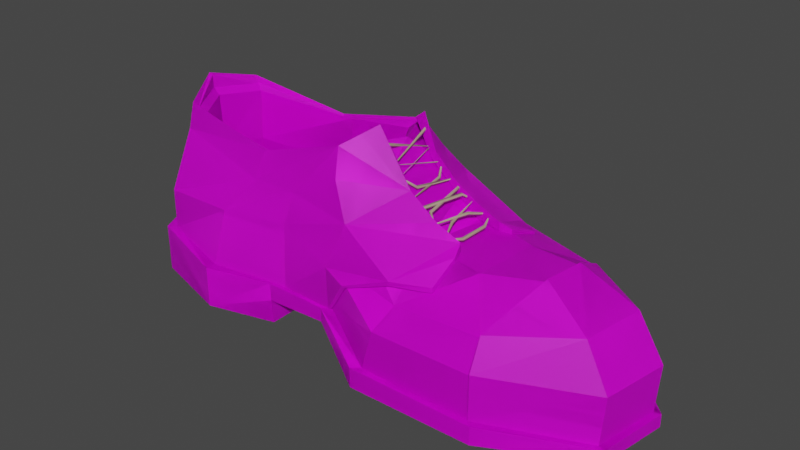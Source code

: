 # Source: shoe.blend  (saved by Blender 3.1.7; exported with 4.5.12 LTS)
import bpy
from mathutils import Matrix  # noqa: F401  (used for matrix-valued properties, if any)

bpy.ops.wm.read_factory_settings(use_empty=True)
scene = bpy.context.scene
scene.name = 'Scene'

# ---- collections
col_export = bpy.data.collections.new('export'); scene.collection.children.link(col_export)

# ---- images (referenced by path relative to the original .blend; pixels are not part of the script)
import os
ASSET_DIR = os.environ.get("B2B_ASSET_DIR", "")  # directory of the original .blend (textures are referenced by path, not embedded)
HERE = os.path.dirname(os.path.abspath(__file__))  # packed textures are extracted next to this script under _unpacked/

def load_image(name, relpath, width, height, colorspace="sRGB"):
    """Load a texture the original file referenced (path relative to the .blend, or extracted next to this script)."""
    p = next((c for c in (os.path.join(HERE, relpath), os.path.join(ASSET_DIR, relpath)) if relpath and os.path.exists(c)), "")
    if p:
        img = bpy.data.images.load(p, check_existing=True)
        img.name = name
    else:  # same state as the original file: an image datablock whose file is absent (Cycles renders it pink)
        img = bpy.data.images.new(name, width, height)
        img.source = "FILE"
        img.filepath = "//" + (relpath or name)
    img.colorspace_settings.name = colorspace
    return img
img_shoetexture_png = load_image('shoeTexture.png', 'shoeTexture.png', 1024, 1024, 'sRGB')
img_shoetexture1_png = load_image('shoeTexture1.png', 'shoeTexture1.png', 1024, 1024, 'sRGB')
img_shoetexture_png_001 = load_image('shoeTexture.png.001', 'shoeTexture.png', 1024, 1024, 'sRGB')
img_shoetexture1_png_001 = load_image('shoeTexture1.png.001', 'shoeTexture1.png', 1024, 1024, 'sRGB')

# ---- materials (node trees are filled in below, after node groups)
mat_shoemat = bpy.data.materials.new('shoeMat')
mat_shoemat.alpha_threshold = 0.0
mat_shoemat.use_transparent_shadow = False
mat_shoemat.line_color = (0.0, 0.0, 0.0, 1.0)
mat_shoemat1 = bpy.data.materials.new('shoeMat1')
mat_shoemat1.use_transparent_shadow = False
mat_shoemat2 = bpy.data.materials.new('shoeMat2')
mat_shoemat2.use_transparent_shadow = False
mat_shoemat_001 = bpy.data.materials.new('shoeMat.001')
mat_shoemat_001.alpha_threshold = 0.0
mat_shoemat_001.use_transparent_shadow = False
mat_shoemat_001.line_color = (0.0, 0.0, 0.0, 1.0)
mat_shoemat2_001 = bpy.data.materials.new('shoeMat2.001')
mat_shoemat2_001.use_transparent_shadow = False
mat_shoemat1_001 = bpy.data.materials.new('shoeMat1.001')
mat_shoemat1_001.use_transparent_shadow = False

# ---- material node trees
mat_shoemat.use_nodes = True; mat_shoemat.node_tree.nodes.clear()
_N = mat_shoemat.node_tree.nodes; _L = mat_shoemat.node_tree.links
n0 = _N.new('ShaderNodeOutputMaterial'); n0.name = 'Material Output'; n0.location = (300, 300)
n1 = _N.new('ShaderNodeBsdfPrincipled'); n1.name = 'Principled BSDF'; n1.location = (10, 300)
n1.distribution = 'GGX'
n1.subsurface_method = 'RANDOM_WALK_SKIN'
n1.inputs[2].default_value = 0.4
n1.inputs[3].default_value = 1.45
n1.inputs[27].default_value = (0.0, 0.0, 0.0, 1.0)
n1.inputs[28].default_value = 1.0
n2 = _N.new('ShaderNodeTexImage'); n2.name = 'Image Texture'; n2.location = (-280, 280)
n2.image = img_shoetexture_png
n2.interpolation = 'Closest'
_L.new(n1.outputs[0], n0.inputs[0])
_L.new(n2.outputs[0], n1.inputs[0])
n0.is_active_output = True
mat_shoemat1.use_nodes = True; mat_shoemat1.node_tree.nodes.clear()
_N = mat_shoemat1.node_tree.nodes; _L = mat_shoemat1.node_tree.links
n0 = _N.new('ShaderNodeBsdfPrincipled'); n0.name = 'Principled BSDF'; n0.location = (10, 300)
n0.distribution = 'GGX'
n0.subsurface_method = 'RANDOM_WALK_SKIN'
n0.inputs[3].default_value = 1.45
n0.inputs[27].default_value = (0.0, 0.0, 0.0, 1.0)
n0.inputs[28].default_value = 1.0
n1 = _N.new('ShaderNodeOutputMaterial'); n1.name = 'Material Output'; n1.location = (300, 300)
n2 = _N.new('ShaderNodeTexImage'); n2.name = 'Image Texture'; n2.location = (-280, 280)
n2.image = img_shoetexture1_png
n2.interpolation = 'Closest'
_L.new(n0.outputs[0], n1.inputs[0])
_L.new(n2.outputs[0], n0.inputs[0])
n1.is_active_output = True
mat_shoemat2.use_nodes = True; mat_shoemat2.node_tree.nodes.clear()
_N = mat_shoemat2.node_tree.nodes; _L = mat_shoemat2.node_tree.links
n0 = _N.new('ShaderNodeBsdfPrincipled'); n0.name = 'Principled BSDF'; n0.location = (10, 300)
n0.distribution = 'GGX'
n0.subsurface_method = 'RANDOM_WALK_SKIN'
n0.inputs[0].default_value = (0.4243, 0.3025, 0.2353, 1.0)
n0.inputs[3].default_value = 1.45
n0.inputs[27].default_value = (0.0, 0.0, 0.0, 1.0)
n0.inputs[28].default_value = 1.0
n1 = _N.new('ShaderNodeOutputMaterial'); n1.name = 'Material Output'; n1.location = (300, 300)
_L.new(n0.outputs[0], n1.inputs[0])
n1.is_active_output = True
mat_shoemat_001.use_nodes = True; mat_shoemat_001.node_tree.nodes.clear()
_N = mat_shoemat_001.node_tree.nodes; _L = mat_shoemat_001.node_tree.links
n0 = _N.new('ShaderNodeOutputMaterial'); n0.name = 'Material Output'; n0.location = (300, 300)
n1 = _N.new('ShaderNodeBsdfPrincipled'); n1.name = 'Principled BSDF'; n1.location = (10, 300)
n1.distribution = 'GGX'
n1.subsurface_method = 'RANDOM_WALK_SKIN'
n1.inputs[2].default_value = 0.4
n1.inputs[3].default_value = 1.45
n1.inputs[27].default_value = (0.0, 0.0, 0.0, 1.0)
n1.inputs[28].default_value = 1.0
n2 = _N.new('ShaderNodeTexImage'); n2.name = 'Image Texture'; n2.location = (-280, 280)
n2.image = img_shoetexture_png_001
n2.interpolation = 'Closest'
_L.new(n1.outputs[0], n0.inputs[0])
_L.new(n2.outputs[0], n1.inputs[0])
n0.is_active_output = True
mat_shoemat2_001.use_nodes = True; mat_shoemat2_001.node_tree.nodes.clear()
_N = mat_shoemat2_001.node_tree.nodes; _L = mat_shoemat2_001.node_tree.links
n0 = _N.new('ShaderNodeBsdfPrincipled'); n0.name = 'Principled BSDF'; n0.location = (10, 300)
n0.distribution = 'GGX'
n0.subsurface_method = 'RANDOM_WALK_SKIN'
n0.inputs[0].default_value = (0.4243, 0.3025, 0.2353, 1.0)
n0.inputs[3].default_value = 1.45
n0.inputs[27].default_value = (0.0, 0.0, 0.0, 1.0)
n0.inputs[28].default_value = 1.0
n1 = _N.new('ShaderNodeOutputMaterial'); n1.name = 'Material Output'; n1.location = (300, 300)
_L.new(n0.outputs[0], n1.inputs[0])
n1.is_active_output = True
mat_shoemat1_001.use_nodes = True; mat_shoemat1_001.node_tree.nodes.clear()
_N = mat_shoemat1_001.node_tree.nodes; _L = mat_shoemat1_001.node_tree.links
n0 = _N.new('ShaderNodeBsdfPrincipled'); n0.name = 'Principled BSDF'; n0.location = (10, 300)
n0.distribution = 'GGX'
n0.subsurface_method = 'RANDOM_WALK_SKIN'
n0.inputs[3].default_value = 1.45
n0.inputs[27].default_value = (0.0, 0.0, 0.0, 1.0)
n0.inputs[28].default_value = 1.0
n1 = _N.new('ShaderNodeOutputMaterial'); n1.name = 'Material Output'; n1.location = (300, 300)
n2 = _N.new('ShaderNodeTexImage'); n2.name = 'Image Texture'; n2.location = (-280, 280)
n2.image = img_shoetexture1_png_001
n2.interpolation = 'Closest'
_L.new(n0.outputs[0], n1.inputs[0])
_L.new(n2.outputs[0], n0.inputs[0])
n1.is_active_output = True

# ---- world
world_world = bpy.data.worlds.new('World'); scene.world = world_world
world_world.use_nodes = True; world_world.node_tree.nodes.clear()
_N = world_world.node_tree.nodes; _L = world_world.node_tree.links
n0 = _N.new('ShaderNodeOutputWorld'); n0.name = 'World Output'; n0.location = (300, 300)
n1 = _N.new('ShaderNodeBackground'); n1.name = 'Background'; n1.location = (10, 300)
n1.inputs[0].default_value = (0.05088, 0.05088, 0.05088, 1.0)
_L.new(n1.outputs[0], n0.inputs[0])
n0.is_active_output = True
world_world.color = (0.05088, 0.05088, 0.05088)
world_world.use_sun_shadow = False
world_world.sun_shadow_jitter_overblur = 0.0

# ---- meshes
me_circle = bpy.data.meshes.new('Circle')
me_circle.from_pydata([(0.01136, -0.05572, -0.001967), (-0.02436, -0.03698, 0.007792), (0.07136, -0.05484, -0.002914), (0.007724, 0.05787, -0.001958), (0.08953, 0.04006, -0.004466), (0.01752, -0.05572, 0.02056), (-0.02436, -0.03698, 0.03554), (0.07136, -0.05484, 0.02057), (0.007724, 0.05787, 0.02057), (0.08953, 0.04006, 0.02058), (0.02367, -0.04696, 0.03288), (-0.009691, -0.03092, 0.05467), (0.0706, -0.04609, 0.03481), (0.02112, 0.04655, 0.04277), (0.07884, 0.0332, 0.03923), (-0.06449, 0.03392, 0.01452), (0.0004426, 0.02984, 0.0151), (-0.1332, 0.02155, 0.01493), (-0.1411, 0.0009835, 0.01166), (-0.07286, -0.02996, 0.01472), (-0.1264, -0.03213, 0.0149), (0.02197, -0.02341, 0.05434), (0.008002, -0.01725, 0.06636), (0.05354, -0.02348, 0.05012), (0.08176, -0.01331, 0.05174), (0.08439, 0.009238, 0.05138), (0.009464, 0.02635, 0.06227), (0.02726, 0.02101, 0.05193), (0.05984, -0.02696, 0.01502), (-0.03161, 0.04662, 0.001508), (-0.01487, 0.0525, 0.02531), (-0.01468, 0.04277, 0.05741), (-0.00531, 0.02215, 0.07288), (-0.006366, -0.01514, 0.07804), (0.07177, 0.005593, 0.02241), (-0.06892, 0.02757, 0.04918), (-0.0232, 0.0223, 0.05361), (-0.1295, 0.02019, 0.05227), (-0.1378, 0.0004372, 0.05181), (-0.07246, -0.02515, 0.04961), (-0.1238, -0.02205, 0.05225), (-0.01738, -0.01322, 0.05435), (-0.01517, 0.005607, 0.05879), (-0.02673, -0.02699, 0.07417), (-0.02263, 0.03524, 0.07161), (0.05634, 0.01371, 0.04971), (-0.08034, 0.0347, 0.07279), (-0.07214, 0.03262, 0.07437), (-0.02893, 0.02732, 0.08215), (-0.02527, 0.0306, 0.08628), (-0.135, 0.02472, 0.08243), (-0.1311, 0.02312, 0.07896), (-0.1437, -0.0001091, 0.08462), (-0.1398, 3.967e-05, 0.08102), (-0.07552, -0.02749, 0.07438), (-0.07272, -0.02513, 0.07396), (-0.1259, -0.02318, 0.07866), (-0.1303, -0.02402, 0.08238), (-0.02992, -0.02336, 0.08802), (-0.03211, -0.02136, 0.08396), (-0.01494, 0.005617, 0.08421), (-0.01078, 0.004498, 0.0895), (0.003216, 0.04466, 0.05009)], [], [(33, 43, 11, 22), (4, 3, 8, 9), (1, 0, 5, 6), (0, 2, 7, 5), (27, 45, 14, 13), (9, 8, 13, 14), (6, 5, 10, 11), (5, 7, 12, 10), (45, 23, 24, 25), (32, 31, 44), (40, 38, 53, 56), (33, 58, 43), (41, 39, 55, 59), (11, 10, 21, 22), (10, 12, 23, 21), (39, 40, 56, 55), (37, 35, 47, 51), (62, 31, 32, 26), (3, 29, 30, 8), (26, 22, 21, 27), (15, 17, 18, 20, 19, 28, 34, 16), (38, 37, 51, 53), (61, 33, 32), (26, 32, 33, 22), (61, 58, 33), (36, 42, 60, 48), (49, 32, 44), (34, 28, 41, 42), (16, 34, 42, 36), (20, 18, 38, 40), (28, 19, 39, 41), (19, 20, 40, 39), (18, 17, 37, 38), (17, 15, 35, 37), (15, 16, 36, 35), (42, 41, 59, 60), (49, 61, 32), (14, 45, 25), (27, 21, 23, 45), (47, 48, 49, 46), (51, 47, 46, 50), (53, 51, 50, 52), (55, 56, 57, 54), (59, 55, 54, 58), (56, 53, 52, 57), (61, 49, 48, 60), (58, 61, 60, 59), (35, 36, 48, 47), (23, 12, 24), (8, 30, 62, 13), (13, 62, 26, 27)])
_uv = me_circle.uv_layers.new(name='UVMap')
_uv.uv.foreach_set('vector', [0.403, 0.7117, 0.446, 0.7907, 0.3542, 0.8058, 0.3293, 0.7138, -0.01152, 0.3162, 0.2921, 0.2606, 0.307, 0.3413, 0.007815, 0.4064, 0.3528, 0.9937, 0.2001, 0.9931, 0.202, 0.9081, 0.3769, 0.8931, 0.2001, 0.9931, -0.01152, 0.9302, 0.01532, 0.8465, 0.202, 0.9081, 0.2512, 0.5446, 0.1346, 0.5628, 0.0561, 0.4742, 0.2757, 0.4388, 0.007815, 0.4064, 0.307, 0.3413, 0.2757, 0.4388, 0.0561, 0.4742, 0.3769, 0.8931, 0.202, 0.9081, 0.2006, 0.8482, 0.3542, 0.8058, 0.202, 0.9081, 0.01532, 0.8465, 0.03633, 0.789, 0.2006, 0.8482, 0.1346, 0.5628, 0.1243, 0.7066, 0.02737, 0.6504, 0.02802, 0.5688, 0.4064, 0.5628, 0.4165, 0.4589, 0.4639, 0.5019, 0.4913, 0.2642, 0.4836, 0.2535, 0.4949, 0.2448, 0.5017, 0.256, 0.403, 0.7117, 0.4904, 0.7626, 0.446, 0.7907, 0.5285, 0.3069, 0.5063, 0.2855, 0.5152, 0.2778, 0.5316, 0.289, 0.3542, 0.8058, 0.2006, 0.8482, 0.2516, 0.7316, 0.3293, 0.7138, 0.2006, 0.8482, 0.03633, 0.789, 0.1243, 0.7066, 0.2516, 0.7316, 0.5063, 0.2855, 0.4913, 0.2642, 0.5017, 0.256, 0.5152, 0.2778, 0.4779, 0.4291, 0.477, 0.3968, 0.4902, 0.3988, 0.4919, 0.4292, 0.3465, 0.4513, 0.4165, 0.4589, 0.4064, 0.5628, 0.3369, 0.5376, 0.2921, 0.2606, 0.4416, 0.2482, 0.3923, 0.3448, 0.307, 0.3413, 0.3369, 0.5376, 0.3293, 0.7138, 0.2516, 0.7316, 0.2512, 0.5446, 0.5185, 0.4402, 0.523, 0.4695, 0.5319, 0.4733, 0.5465, 0.4672, 0.5462, 0.4445, 0.5465, 0.3881, 0.5322, 0.3823, 0.521, 0.4126, 0.4773, 0.4402, 0.4779, 0.4291, 0.4919, 0.4292, 0.4921, 0.4417, 0.4586, 0.6435, 0.403, 0.7117, 0.4064, 0.5628, 0.3369, 0.5376, 0.4064, 0.5628, 0.403, 0.7117, 0.3293, 0.7138, 0.4586, 0.6435, 0.4904, 0.7626, 0.403, 0.7117, 0.4804, 0.3716, 0.485, 0.3626, 0.4978, 0.3642, 0.4951, 0.3769, 0.5022, 0.543, 0.4064, 0.5628, 0.4639, 0.5019, 0.5469, 0.3566, 0.5282, 0.3552, 0.5285, 0.3069, 0.5392, 0.3073, 0.4579, 0.3617, 0.4571, 0.3224, 0.485, 0.3626, 0.4804, 0.3716, 0.4766, 0.2765, 0.4669, 0.2626, 0.4836, 0.2535, 0.4913, 0.2642, 0.5282, 0.3552, 0.4932, 0.2953, 0.5063, 0.2855, 0.5285, 0.3069, 0.4932, 0.2953, 0.4766, 0.2765, 0.4913, 0.2642, 0.5063, 0.2855, 0.4571, 0.4407, 0.4587, 0.4296, 0.4779, 0.4291, 0.4773, 0.4402, 0.4587, 0.4296, 0.4591, 0.3944, 0.477, 0.3968, 0.4779, 0.4291, 0.4591, 0.3944, 0.4579, 0.3617, 0.4804, 0.3716, 0.477, 0.3968, 0.5392, 0.3073, 0.5285, 0.3069, 0.5316, 0.289, 0.5438, 0.2963, 0.5022, 0.543, 0.4586, 0.6435, 0.4064, 0.5628, 0.0561, 0.4742, 0.1346, 0.5628, 0.02802, 0.5688, 0.2512, 0.5446, 0.2516, 0.7316, 0.1243, 0.7066, 0.1346, 0.5628, 0.8274, 0.6838, 0.7557, 0.8132, 0.7643, 0.8329, 0.8439, 0.6602, 0.8531, 0.4849, 0.8274, 0.6838, 0.8439, 0.6602, 0.8668, 0.4728, 0.8, 0.4215, 0.8531, 0.4849, 0.8668, 0.4728, 0.8089, 0.4061, 0.5417, 0.6754, 0.5621, 0.5321, 0.5457, 0.5218, 0.5306, 0.6701, 0.5766, 0.7981, 0.5417, 0.6754, 0.5306, 0.6701, 0.5683, 0.8127, 0.5621, 0.5321, 0.604, 0.4456, 0.59, 0.4347, 0.5457, 0.5218, 0.6689, 0.8644, 0.7643, 0.8329, 0.7557, 0.8132, 0.6741, 0.8421, 0.5683, 0.8127, 0.6689, 0.8644, 0.6741, 0.8421, 0.5766, 0.7981, 0.477, 0.3968, 0.4804, 0.3716, 0.4951, 0.3769, 0.4902, 0.3988, 0.1243, 0.7066, 0.03633, 0.789, 0.02737, 0.6504, 0.307, 0.3413, 0.3923, 0.3448, 0.3465, 0.4513, 0.2757, 0.4388, 0.2757, 0.4388, 0.3465, 0.4513, 0.3369, 0.5376, 0.2512, 0.5446])
me_circle.materials.append(mat_shoemat)
me_circle.use_remesh_fix_poles = True
me_circle.use_remesh_preserve_attributes = False
me_circle.update()
me_circle_003 = bpy.data.meshes.new('Circle.003')
me_circle_003.from_pydata([(-0.03161, 0.04662, 0.001508), (-0.007261, -0.04564, 0.02976), (0.006357, 0.05089, 0.04001), (0.01823, -0.04397, 0.03961), (0.0385, -0.03805, 0.0407), (0.03078, 0.0438, 0.04044), (0.04542, 0.03271, 0.04322), (0.03789, -0.01646, 0.05275), (0.02002, -0.0161, 0.05411), (0.0404, -0.02412, 0.05079), (0.02288, 0.014, 0.05373), (0.03766, 0.01367, 0.05132), (-0.01487, 0.0525, 0.02531), (0.008222, 0.01557, 0.06461), (0.00443, -0.01368, 0.07081), (0.04404, 0.01485, 0.05088), (-0.08034, 0.0347, 0.07279), (-0.02451, 0.02914, 0.08503), (-0.1348, 0.02472, 0.08144), (-0.1437, -0.0001091, 0.09182), (-0.07552, -0.02749, 0.07438), (-0.1297, -0.02402, 0.08167), (-0.03075, -0.02307, 0.08748), (-0.01702, 0.01815, 0.09393), (-0.01978, -0.007322, 0.09538), (-0.005121, 0.01604, 0.0757), (-0.008468, -0.008729, 0.08263), (-0.02552, -0.03714, 0.006367), (-0.1009, 0.04623, 0.00994), (-0.03222, 0.04783, 0.0005542), (-0.1414, 0.03108, 0.01384), (-0.1543, -0.002417, 0.01599), (-0.0999, -0.04679, 0.006861), (-0.1414, -0.03567, 0.01389), (-0.05496, -0.03895, 0.009181), (-0.1412, 0.03113, 0.0362), (-0.09705, 0.04026, 0.03901), (-0.1569, -0.002433, 0.03663), (-0.09541, -0.04028, 0.04055), (-0.1411, -0.03568, 0.03663), (-0.009079, -0.04621, 0.03054), (-0.02602, -0.03922, 0.03134), (-0.0154, 0.05339, 0.02683), (0.006615, 0.0516, 0.04207), (-0.05796, -0.03441, 0.04253), (-0.0262, -0.03808, 0.007814), (-0.09416, 0.03603, 0.05766), (-0.02985, 0.04669, 0.05142), (-0.141, 0.02573, 0.07017), (-0.1493, -0.0001242, 0.07699), (-0.08134, -0.03065, 0.0588), (-0.136, -0.02506, 0.0706), (0.01825, -0.04444, 0.04207), (-0.01608, -0.03555, 0.05628), (0.03834, -0.03794, 0.04334), (0.03105, 0.04407, 0.0429), (0.04547, 0.03285, 0.04587), (-0.004209, 0.04228, 0.06216), (-0.05378, -0.03067, 0.0597), (0.03833, -0.01759, 0.05782), (0.02363, -0.01668, 0.06296), (0.04023, -0.02434, 0.05351), (0.02311, 0.01397, 0.06218), (0.03803, 0.01289, 0.05648), (0.01056, 0.01573, 0.06802), (0.006136, -0.014, 0.07275), (-0.02692, -0.0294, 0.07412), (-0.01383, 0.03656, 0.07396), (0.04408, 0.01499, 0.05353), (-0.02322, 0.03147, 0.08795), (-0.08088, 0.03548, 0.07419), (-0.1371, 0.02524, 0.08628), (-0.1462, -0.0001436, 0.09247), (-0.132, -0.02466, 0.08603), (-0.07554, -0.02837, 0.07532), (-0.02937, -0.02423, 0.08907), (-0.01154, 0.01832, 0.09817), (-0.002789, 0.01613, 0.07998), (-0.01805, -0.007242, 0.09745), (-0.006819, -0.008955, 0.08459), (-0.03347, 0.05105, 0.02745), (-0.06297, 0.04826, 0.009939), (-0.1434, -0.0001021, 0.07854), (0.07136, -0.05484, -0.002914), (0.07136, -0.05484, 0.02057), (0.0706, -0.04609, 0.03481), (0.07884, 0.0332, 0.03923), (0.08176, -0.01331, 0.05174), (0.08439, 0.009238, 0.05138), (0.07642, 0.04186, -0.008071), (0.07624, 0.04311, 0.02071), (0.1257, -0.03484, -0.001967), (0.07252, -0.05525, -0.002962), (0.1314, 0.002306, -0.002718), (0.09079, 0.04042, -0.004542), (0.1275, -0.03483, 0.02349), (0.07246, -0.05523, 0.02109), (0.1332, 0.00228, 0.02264), (0.09073, 0.0404, 0.02114), (0.1112, -0.02647, 0.04113), (0.07117, -0.0463, 0.03623), (0.116, 0.009231, 0.04036), (0.07988, 0.0334, 0.04035), (0.08497, 0.009291, 0.05291), (0.08227, -0.01335, 0.0533), (0.0772, 0.04467, 0.02118), (0.07738, 0.04344, -0.008155)], [], [(65, 66, 53, 60), (57, 42, 80, 47), (28, 30, 35, 36), (30, 31, 37, 35), (32, 34, 44, 38), (33, 32, 38, 39), (34, 45, 41, 44), (31, 33, 39, 37), (36, 46, 47, 80), (36, 35, 48, 46), (36, 80, 29, 81, 28), (35, 37, 49, 48), (38, 44, 58, 50), (39, 38, 50, 51), (44, 41, 53, 58), (41, 40, 52, 53), (37, 39, 51, 49), (47, 69, 67), (65, 75, 66), (58, 53, 66), (53, 52, 59, 60), (52, 54, 61, 59), (43, 42, 57, 55), (75, 58, 66), (62, 63, 55, 57), (47, 46, 70, 69), (46, 48, 71, 70), (48, 49, 72, 71), (51, 50, 74, 73), (50, 58, 75, 74), (49, 51, 73, 72), (78, 75, 65, 79), (69, 64, 67), (57, 47, 67), (69, 76, 77, 64), (29, 80, 42), (63, 68, 56, 55), (41, 45, 40), (57, 67, 64, 62), (6, 5, 55, 56), (24, 22, 75, 78), (7, 8, 60, 59), (17, 23, 76, 69), (14, 26, 79, 65), (9, 7, 59, 61), (23, 25, 77, 76), (10, 11, 63, 62), (26, 24, 78, 79), (13, 10, 62, 64), (5, 2, 43, 55), (11, 15, 68, 63), (25, 13, 64, 77), (15, 6, 56, 68), (4, 9, 61, 54), (16, 17, 69, 70), (12, 0, 29, 42), (18, 16, 70, 71), (27, 1, 40, 45), (2, 12, 42, 43), (19, 18, 71, 72), (20, 21, 73, 74), (22, 20, 74, 75), (3, 4, 54, 52), (8, 14, 65, 60), (1, 3, 52, 40), (21, 19, 72, 73), (24, 26, 22), (17, 25, 23), (18, 19, 82), (19, 21, 82), (92, 91, 95, 96), (95, 97, 101, 99), (91, 93, 97, 95), (93, 94, 98, 97), (97, 98, 102, 101), (96, 95, 99, 100), (100, 99, 104), (99, 101, 103, 104), (101, 102, 103), (102, 98, 105), (98, 94, 106, 105), (86, 88, 103, 102), (88, 87, 104, 103), (90, 86, 102, 105), (84, 83, 92, 96), (87, 85, 100, 104), (89, 90, 105, 106), (85, 84, 96, 100)])
_uv = me_circle_003.uv_layers.new(name='UVMap')
_uv.uv.foreach_set('vector', [0.8486, 0.319, 0.6871, 0.3016, 0.7269, 0.2197, 0.9208, 0.2607, 0.7212, 0.7262, 0.675, 0.8726, 0.6043, 0.8709, 0.6174, 0.771, 0.339, 0.9607, 0.1673, 0.9619, 0.1607, 0.8746, 0.3386, 0.8383, 0.1673, 0.9619, 0.02545, 0.9633, 0.01599, 0.8813, 0.1607, 0.8746, 0.3696, 0.02598, 0.5505, 0.04012, 0.5444, 0.1782, 0.3867, 0.1656, 0.2006, 0.05779, 0.3696, 0.02598, 0.3867, 0.1656, 0.2077, 0.1444, 0.5505, 0.04012, 0.6617, 0.02385, 0.6737, 0.1179, 0.5444, 0.1782, 0.06106, 0.08245, 0.2006, 0.05779, 0.2077, 0.1444, 0.06797, 0.1661, 0.3386, 0.8383, 0.3385, 0.7561, 0.6174, 0.771, 0.6043, 0.8709, 0.3386, 0.8383, 0.1607, 0.8746, 0.1349, 0.7456, 0.3385, 0.7561, 0.3386, 0.8383, 0.6043, 0.8709, 0.6118, 0.9776, 0.4896, 0.9467, 0.339, 0.9607, 0.1607, 0.8746, 0.01599, 0.8813, 0.02932, 0.7205, 0.1349, 0.7456, 0.3867, 0.1656, 0.5444, 0.1782, 0.5669, 0.2525, 0.4449, 0.2538, 0.2077, 0.1444, 0.3867, 0.1656, 0.4449, 0.2538, 0.2082, 0.2859, 0.5444, 0.1782, 0.6737, 0.1179, 0.7269, 0.2197, 0.5669, 0.2525, 0.6737, 0.1179, 0.7439, 0.1031, 0.8552, 0.1293, 0.7269, 0.2197, 0.06797, 0.1661, 0.2077, 0.1444, 0.2082, 0.2859, 0.09868, 0.3262, 0.6174, 0.771, 0.6443, 0.6083, 0.6841, 0.6703, 0.8486, 0.319, 0.6806, 0.3648, 0.6871, 0.3016, 0.5669, 0.2525, 0.7269, 0.2197, 0.6871, 0.3016, 0.7269, 0.2197, 0.8552, 0.1293, 0.9743, 0.2189, 0.9208, 0.2607, 0.8552, 0.1293, 0.9384, 0.1223, 0.9703, 0.1857, 0.9743, 0.2189, 0.7592, 0.8179, 0.675, 0.8726, 0.7212, 0.7262, 0.8537, 0.8121, 0.6806, 0.3648, 0.5669, 0.2525, 0.6871, 0.3016, 0.8768, 0.674, 0.9312, 0.7065, 0.8537, 0.8121, 0.7212, 0.7262, 0.6174, 0.771, 0.3385, 0.7561, 0.3893, 0.674, 0.6443, 0.6083, 0.3385, 0.7561, 0.1349, 0.7456, 0.1364, 0.6818, 0.3893, 0.674, 0.1349, 0.7456, 0.02932, 0.7205, 0.03325, 0.6583, 0.1364, 0.6818, 0.2082, 0.2859, 0.4449, 0.2538, 0.47, 0.3317, 0.2206, 0.3488, 0.4449, 0.2538, 0.5669, 0.2525, 0.6806, 0.3648, 0.47, 0.3317, 0.09868, 0.3262, 0.2082, 0.2859, 0.2206, 0.3488, 0.1131, 0.3881, 0.7428, 0.4278, 0.6806, 0.3648, 0.8486, 0.319, 0.7929, 0.3788, 0.6443, 0.6083, 0.8266, 0.6455, 0.6841, 0.6703, 0.7212, 0.7262, 0.6174, 0.771, 0.6841, 0.6703, 0.6443, 0.6083, 0.6979, 0.5487, 0.7633, 0.6022, 0.8266, 0.6455, 0.6118, 0.9776, 0.6043, 0.8709, 0.675, 0.8726, 0.9312, 0.7065, 0.9457, 0.7297, 0.9215, 0.7975, 0.8537, 0.8121, 0.6737, 0.1179, 0.6617, 0.02385, 0.7439, 0.1031, 0.7212, 0.7262, 0.6841, 0.6703, 0.8266, 0.6455, 0.8768, 0.674, 0.9222, 0.8078, 0.8537, 0.8215, 0.8537, 0.8121, 0.9215, 0.7975, 0.7319, 0.4287, 0.6729, 0.3704, 0.6806, 0.3648, 0.7428, 0.4278, 0.9911, 0.2319, 0.9482, 0.2927, 0.9208, 0.2607, 0.9743, 0.2189, 0.632, 0.5976, 0.6729, 0.5513, 0.6979, 0.5487, 0.6443, 0.6083, 0.8552, 0.3283, 0.8009, 0.3855, 0.7929, 0.3788, 0.8486, 0.319, 0.9774, 0.1774, 0.9952, 0.2077, 0.9743, 0.2189, 0.9703, 0.1857, 0.717, 0.5327, 0.7804, 0.5927, 0.7633, 0.6022, 0.6979, 0.5487, 0.9031, 0.6533, 0.9462, 0.6927, 0.9312, 0.7065, 0.8768, 0.674, 0.8009, 0.3855, 0.7516, 0.4343, 0.7428, 0.4278, 0.7929, 0.3788, 0.8348, 0.631, 0.9031, 0.6533, 0.8768, 0.674, 0.8266, 0.6455, 0.8537, 0.8215, 0.7589, 0.8261, 0.7592, 0.8179, 0.8537, 0.8121, 0.9561, 0.7056, 0.9549, 0.7331, 0.9457, 0.7297, 0.9312, 0.7065, 0.7804, 0.5927, 0.8348, 0.631, 0.8266, 0.6455, 0.7633, 0.6022, 0.9549, 0.7331, 0.9294, 0.8041, 0.9215, 0.7975, 0.9457, 0.7297, 0.9432, 0.1121, 0.9774, 0.1774, 0.9703, 0.1857, 0.9384, 0.1223, 0.3904, 0.6666, 0.632, 0.5976, 0.6443, 0.6083, 0.3893, 0.674, 0.6776, 0.8791, 0.6182, 0.9775, 0.6118, 0.9776, 0.675, 0.8726, 0.147, 0.6645, 0.3904, 0.6666, 0.3893, 0.674, 0.1364, 0.6818, 0.6632, 0.01685, 0.7504, 0.09845, 0.7439, 0.1031, 0.6617, 0.02385, 0.7589, 0.8261, 0.6776, 0.8791, 0.675, 0.8726, 0.7592, 0.8179, 0.03922, 0.65, 0.147, 0.6645, 0.1364, 0.6818, 0.03325, 0.6583, 0.4696, 0.3374, 0.233, 0.3634, 0.2206, 0.3488, 0.47, 0.3317, 0.6729, 0.3704, 0.4696, 0.3374, 0.47, 0.3317, 0.6806, 0.3648, 0.854, 0.1197, 0.9373, 0.1115, 0.9384, 0.1223, 0.8552, 0.1293, 0.9482, 0.2927, 0.8552, 0.3283, 0.8486, 0.319, 0.9208, 0.2607, 0.7504, 0.09845, 0.854, 0.1197, 0.8552, 0.1293, 0.7439, 0.1031, 0.233, 0.3634, 0.1213, 0.3946, 0.1131, 0.3881, 0.2206, 0.3488, 0.7516, 0.4343, 0.8009, 0.3855, 0.8107, 0.4944, 0.767, 0.493, 0.7804, 0.5927, 0.717, 0.5327, 0.147, 0.6645, 0.03922, 0.65, 0.0643, 0.6057, 0.1213, 0.3946, 0.233, 0.3634, 0.1522, 0.4367, 0.1482, 0.5384, 0.2844, 0.3867, 0.3272, 0.4668, 0.2185, 0.5799, 0.3272, 0.4668, 0.4162, 0.4468, 0.4393, 0.5081, 0.3524, 0.5254, 0.2844, 0.3867, 0.4258, 0.3657, 0.4162, 0.4468, 0.3272, 0.4668, 0.4258, 0.3657, 0.6042, 0.4306, 0.5567, 0.4973, 0.4162, 0.4468, 0.4162, 0.4468, 0.5567, 0.4973, 0.5379, 0.5615, 0.4393, 0.5081, 0.2185, 0.5799, 0.3272, 0.4668, 0.3524, 0.5254, 0.2706, 0.6027, 0.2706, 0.6027, 0.3524, 0.5254, 0.3853, 0.6306, 0.3524, 0.5254, 0.4393, 0.5081, 0.4667, 0.6052, 0.3853, 0.6306, 0.4393, 0.5081, 0.5379, 0.5615, 0.4667, 0.6052, 0.5379, 0.5615, 0.5567, 0.4973, 0.5904, 0.5221, 0.5567, 0.4973, 0.6042, 0.4306, 0.6522, 0.4539, 0.5904, 0.5221, 0.5422, 0.5635, 0.4715, 0.6081, 0.4667, 0.6052, 0.5379, 0.5615, 0.4682, 0.6112, 0.3872, 0.6364, 0.3853, 0.6306, 0.4667, 0.6052, 0.5945, 0.526, 0.5422, 0.5635, 0.5379, 0.5615, 0.5904, 0.5221, 0.2156, 0.583, 0.1462, 0.5421, 0.1482, 0.5384, 0.2185, 0.5799, 0.3813, 0.6348, 0.2667, 0.6056, 0.2706, 0.6027, 0.3853, 0.6306, 0.6565, 0.4579, 0.5945, 0.526, 0.5904, 0.5221, 0.6522, 0.4539, 0.2667, 0.6056, 0.2156, 0.583, 0.2185, 0.5799, 0.2706, 0.6027])
me_circle_003.materials.append(mat_shoemat1)
me_circle_003.use_remesh_fix_poles = True
me_circle_003.use_remesh_preserve_attributes = False
me_circle_003.update()
me_circle_005 = bpy.data.meshes.new('Circle.005')
me_circle_005.from_pydata([(-0.02916, -0.0403, 1.415e-11), (0.006677, -0.0591, -0.01286), (0.07544, -0.0581, -0.01286), (0.1293, -0.036, -0.008749), (0.09693, 0.0423, -0.01286), (0.008106, 0.06164, -0.01286), (0.1351, 0.002733, -0.009497), (-0.1008, 0.04555, 0.00994), (-0.06234, 0.0451, 0.009942), (-0.1391, 0.03061, 0.01345), (-0.1517, -0.002417, 0.01616), (-0.0998, -0.04593, 0.00994), (-0.1393, -0.03512, 0.01345), (0.01136, -0.05572, -0.001967), (-0.02436, -0.03698, 0.007792), (0.07136, -0.05484, -0.002914), (0.1243, -0.03461, -0.001874), (0.1298, 0.002211, -0.002621), (0.007724, 0.05787, -0.001958), (0.08953, 0.04006, -0.004466), (-0.06765, -0.0371, 0.009944), (0.006687, -0.05909, -0.00196), (-0.02915, -0.0403, 0.007799), (0.07545, -0.05809, -0.002917), (0.1293, -0.036, -0.001872), (0.1351, 0.002738, -0.002621), (0.008116, 0.06164, -0.00196), (0.09694, 0.04231, -0.004475), (-0.03235, 0.04972, -0.006429), (-0.03234, 0.04972, 0.001369), (-0.03161, 0.04662, 0.001508), (-0.06265, -0.04186, 3.189e-06), (-0.1066, 0.05036, 0.009941), (-0.06452, 0.05004, 0.009938), (-0.1476, 0.03274, 0.01346), (-0.1611, -0.002417, 0.01617), (-0.09995, -0.05169, 0.009945), (-0.1474, -0.0377, 0.01346), (-0.06307, -0.04192, 0.009946), (-0.06447, 0.05004, -4.212e-06), (-0.1065, 0.05037, -0.01286), (-0.06424, 0.05004, -0.01286), (-0.1476, 0.03274, -0.01286), (-0.1611, -0.002422, -0.01286), (-0.0999, -0.0517, -0.01286), (-0.1474, -0.03772, -0.01286), (-0.06185, -0.04168, -0.01286)], [], [(5, 4, 6, 3, 2, 1), (0, 31, 39, 28), (0, 1, 21, 22), (6, 4, 27, 25), (1, 2, 23, 21), (2, 3, 24, 23), (3, 6, 25, 24), (4, 5, 26, 27), (40, 41, 46, 44, 45, 43, 42), (31, 46, 41, 39), (7, 32, 34, 9), (9, 34, 35, 10), (12, 37, 36, 11), (11, 36, 38, 20), (13, 14, 22, 21), (15, 13, 21, 23), (16, 15, 23, 24), (17, 16, 24, 25), (18, 19, 27, 26), (30, 18, 26, 29), (20, 38, 22, 14), (10, 35, 37, 12), (19, 17, 25, 27), (29, 33, 8, 30), (28, 5, 1, 0), (5, 28, 29, 26), (35, 43, 45, 37), (36, 44, 46, 31, 38), (8, 33, 32, 7), (32, 40, 42, 34), (34, 42, 43, 35), (0, 22, 38, 31), (37, 45, 44, 36), (39, 41, 40, 32, 33), (29, 28, 39, 33)])
_uv = me_circle_005.uv_layers.new(name='UVMap')
_uv.uv.foreach_set('vector', [0.8153, 0.5527, 0.7741, 0.7273, 0.6947, 0.8016, 0.6184, 0.7889, 0.5767, 0.6815, 0.5771, 0.5458, 0.6156, 0.4713, 0.6149, 0.4051, 0.7962, 0.4067, 0.7938, 0.4713, 0.5971, 0.1102, 0.7349, 0.06794, 0.7345, 0.1049, 0.5969, 0.1366, 0.6167, 0.9409, 0.4301, 0.9525, 0.43, 0.9241, 0.6167, 0.9175, 0.7349, 0.06794, 0.9683, 0.07043, 0.968, 0.1042, 0.7345, 0.1049, 0.9472, 0.9525, 0.7496, 0.9384, 0.7496, 0.915, 0.9472, 0.9188, 0.7496, 0.9384, 0.6167, 0.9409, 0.6167, 0.9175, 0.7496, 0.915, 0.01872, 0.1998, 0.3261, 0.173, 0.3293, 0.2099, 0.02116, 0.2282, 0.8, 0.2979, 0.7965, 0.3813, 0.6154, 0.3797, 0.5983, 0.304, 0.6291, 0.2112, 0.6997, 0.1867, 0.7681, 0.2158, 0.6149, 0.4051, 0.6154, 0.3797, 0.7965, 0.3813, 0.7962, 0.4067, 0.5956, 0.3006, 0.5836, 0.2874, 0.6223, 0.1877, 0.6282, 0.2077, 0.6282, 0.2077, 0.6223, 0.1877, 0.7051, 0.1522, 0.706, 0.1745, 0.7855, 0.2011, 0.7908, 0.1814, 0.8293, 0.2934, 0.8156, 0.2944, 0.8156, 0.2944, 0.8293, 0.2934, 0.81, 0.3824, 0.798, 0.372, 0.8584, 0.3605, 0.912, 0.4907, 0.8991, 0.5057, 0.8453, 0.3751, 0.8829, 0.1583, 0.8584, 0.3605, 0.8453, 0.3751, 0.8734, 0.1433, 0.7471, 0.8974, 0.8385, 0.7283, 0.8477, 0.7434, 0.7496, 0.915, 0.6208, 0.8998, 0.7471, 0.8974, 0.7496, 0.915, 0.6167, 0.9175, 0.9578, 0.5944, 0.9056, 0.315, 0.914, 0.29, 0.9706, 0.5935, 0.9157, 0.7272, 0.9578, 0.5944, 0.9706, 0.5935, 0.9261, 0.73, 0.8962, 0.637, 0.8815, 0.6198, 0.8991, 0.5057, 0.912, 0.4907, 0.706, 0.1745, 0.7051, 0.1522, 0.7908, 0.1814, 0.7855, 0.2011, 0.511, 0.7477, 0.6208, 0.8998, 0.6167, 0.9175, 0.5001, 0.7716, 0.9261, 0.73, 0.9222, 0.8429, 0.9056, 0.835, 0.9157, 0.7272, 0.7938, 0.4713, 0.8153, 0.5527, 0.5771, 0.5458, 0.6156, 0.4713, 0.3261, 0.173, 0.4706, 0.1823, 0.4728, 0.2087, 0.3293, 0.2099, 0.304, 0.09493, 0.304, 0.02844, 0.3907, 0.02844, 0.3906, 0.08874, 0.5041, 0.08069, 0.5042, 0.02846, 0.5943, 0.02848, 0.5925, 0.05794, 0.5915, 0.08072, 0.6, 0.3924, 0.588, 0.3876, 0.5836, 0.2874, 0.5956, 0.3006, 0.1154, 0.08073, 0.1153, 0.02849, 0.2176, 0.02846, 0.2177, 0.08876, 0.2177, 0.08876, 0.2176, 0.02846, 0.304, 0.02844, 0.304, 0.09493, 0.5971, 0.1102, 0.5969, 0.1366, 0.4815, 0.1427, 0.4833, 0.1089, 0.3906, 0.08874, 0.3907, 0.02844, 0.5042, 0.02846, 0.5041, 0.08069, 0.01892, 0.05797, 0.01839, 0.02851, 0.1153, 0.02849, 0.1154, 0.08073, 0.01905, 0.08074, 0.4728, 0.2087, 0.4706, 0.1823, 0.5811, 0.1946, 0.5842, 0.2282])
me_circle_005.materials.append(mat_shoemat)
me_circle_005.use_remesh_fix_poles = True
me_circle_005.use_remesh_preserve_attributes = False
me_circle_005.update()
me_nurbspath = bpy.data.meshes.new('NurbsPath')
me_nurbspath.from_pydata([(0.07494, -0.04504, 0.03595), (0.07493, -0.04404, 0.03495), (0.07494, -0.04504, 0.03395), (0.07494, -0.04604, 0.03495), (-0.1843, -0.04143, 0.02634), (-0.1829, -0.04125, 0.02648), (-0.1827, -0.04238, 0.02566), (-0.1841, -0.04256, 0.02552), (0.1069, -0.03484, 0.02251), (0.1083, -0.03473, 0.02273), (0.1085, -0.03571, 0.02173), (0.1071, -0.03581, 0.02151), (0.04995, -0.0301, 0.01747), (0.05006, -0.02893, 0.01668), (0.05008, -0.02973, 0.01551), (0.04997, -0.0309, 0.01631), (-0.1858, -0.02683, 0.01373), (-0.1844, -0.0268, 0.01353), (-0.1846, -0.02744, 0.01228), (-0.186, -0.02747, 0.01248), (-0.155, -0.02106, 0.01111), (-0.1548, -0.02238, 0.01159), (-0.1549, -0.02286, 0.01026), (-0.155, -0.02154, 0.009781), (0.09861, -0.01658, 0.00954), (0.09874, -0.01791, 0.01002), (0.09872, -0.01839, 0.008687), (0.0986, -0.01706, 0.00821), (0.1362, -0.01163, 0.007083), (0.1376, -0.01163, 0.006873), (0.1374, -0.01229, 0.005635), (0.136, -0.01229, 0.005845), (-0.07034, -0.00958, 0.0054), (-0.07029, -0.008424, 0.004588), (-0.0703, -0.009236, 0.003431), (-0.07035, -0.01039, 0.004243), (-0.1766, -0.004105, 0.002189), (-0.1752, -0.004197, 0.002021), (-0.1754, -0.004835, 0.0007738), (-0.1768, -0.004744, 0.0009417), (-0.08205, 0.0005181, 0.0001812), (-0.08202, -0.0008171, 0.0006462), (-0.08202, -0.001282, -0.0006894), (-0.08205, 5.299e-05, -0.001154), (0.07715, 0.000577, 0.0005509), (0.07711, -0.0007582, 0.001016), (0.07712, -0.001223, -0.0003198), (0.07715, 0.000112, -0.0007846), (0.1624, -0.003513, 0.002656), (0.161, -0.003592, 0.002501), (0.1612, -0.004211, 0.001241), (0.1626, -0.004132, 0.001396), (0.0466, -0.009424, 0.005433), (0.04655, -0.008242, 0.004659), (0.04656, -0.009016, 0.003476), (0.04661, -0.0102, 0.004249), (-0.1663, -0.01321, 0.007047), (-0.1677, -0.01317, 0.006888), (-0.1676, -0.01385, 0.005652), (-0.1662, -0.01389, 0.005812), (-0.1359, -0.01748, 0.009417), (-0.136, -0.01877, 0.009979), (-0.136, -0.01934, 0.008683), (-0.1359, -0.01805, 0.008121), (0.1122, -0.01993, 0.01139), (0.1119, -0.02122, 0.01194), (0.112, -0.02178, 0.01065), (0.1122, -0.0205, 0.01009), (0.1335, -0.0259, 0.01487), (0.1321, -0.0258, 0.01465), (0.1322, -0.02652, 0.01343), (0.1336, -0.02661, 0.01366), (-0.1112, -0.03039, 0.01627), (-0.1113, -0.02925, 0.01544), (-0.1113, -0.03008, 0.0143), (-0.1112, -0.03122, 0.01513), (-0.1857, -0.03462, 0.02), (-0.1871, -0.03448, 0.02019), (-0.1873, -0.03549, 0.01923), (-0.1859, -0.03563, 0.01903), (0.1029, -0.03913, 0.02729), (0.1015, -0.03893, 0.02742), (0.1013, -0.04011, 0.02667), (0.1027, -0.0403, 0.02654), (-0.1968, -0.04508, 0.03627), (-0.1967, -0.04413, 0.03523), (-0.1967, -0.04518, 0.03427), (-0.1968, -0.04613, 0.03532)], [], [(0, 4, 7, 3), (1, 5, 4, 0), (2, 6, 5, 1), (3, 7, 6, 2), (4, 8, 11, 7), (5, 9, 8, 4), (6, 10, 9, 5), (7, 11, 10, 6), (8, 12, 15, 11), (9, 13, 12, 8), (10, 14, 13, 9), (11, 15, 14, 10), (12, 16, 19, 15), (13, 17, 16, 12), (14, 18, 17, 13), (15, 19, 18, 14), (16, 20, 23, 19), (17, 21, 20, 16), (18, 22, 21, 17), (19, 23, 22, 18), (20, 24, 27, 23), (21, 25, 24, 20), (22, 26, 25, 21), (23, 27, 26, 22), (24, 28, 31, 27), (25, 29, 28, 24), (26, 30, 29, 25), (27, 31, 30, 26), (28, 32, 35, 31), (29, 33, 32, 28), (30, 34, 33, 29), (31, 35, 34, 30), (32, 36, 39, 35), (33, 37, 36, 32), (34, 38, 37, 33), (35, 39, 38, 34), (36, 40, 43, 39), (37, 41, 40, 36), (38, 42, 41, 37), (39, 43, 42, 38), (40, 44, 47, 43), (41, 45, 44, 40), (42, 46, 45, 41), (43, 47, 46, 42), (44, 48, 51, 47), (45, 49, 48, 44), (46, 50, 49, 45), (47, 51, 50, 46), (48, 52, 55, 51), (49, 53, 52, 48), (50, 54, 53, 49), (51, 55, 54, 50), (52, 56, 59, 55), (53, 57, 56, 52), (54, 58, 57, 53), (55, 59, 58, 54), (56, 60, 63, 59), (57, 61, 60, 56), (58, 62, 61, 57), (59, 63, 62, 58), (60, 64, 67, 63), (61, 65, 64, 60), (62, 66, 65, 61), (63, 67, 66, 62), (64, 68, 71, 67), (65, 69, 68, 64), (66, 70, 69, 65), (67, 71, 70, 66), (68, 72, 75, 71), (69, 73, 72, 68), (70, 74, 73, 69), (71, 75, 74, 70), (72, 76, 79, 75), (73, 77, 76, 72), (74, 78, 77, 73), (75, 79, 78, 74), (76, 80, 83, 79), (77, 81, 80, 76), (78, 82, 81, 77), (79, 83, 82, 78), (80, 84, 87, 83), (81, 85, 84, 80), (82, 86, 85, 81), (83, 87, 86, 82)])
me_nurbspath.polygons.foreach_set('use_smooth', [True] * 84)
_uv = me_nurbspath.uv_layers.new(name='UVMap')
_uv.uv.foreach_set('vector', [0.0, 1.0, 0.04762, 1.0, 0.04762, 0.75, 0.0, 0.75, 0.0, 0.25, 0.04762, 0.25, 0.04762, 0.0, 0.0, 0.0, 0.0, 0.5, 0.04762, 0.5, 0.04762, 0.25, 0.0, 0.25, 0.0, 0.75, 0.04762, 0.75, 0.04762, 0.5, 0.0, 0.5, 0.04762, 1.0, 0.09524, 1.0, 0.09524, 0.75, 0.04762, 0.75, 0.04762, 0.25, 0.09524, 0.25, 0.09524, 0.0, 0.04762, 0.0, 0.04762, 0.5, 0.09524, 0.5, 0.09524, 0.25, 0.04762, 0.25, 0.04762, 0.75, 0.09524, 0.75, 0.09524, 0.5, 0.04762, 0.5, 0.09524, 1.0, 0.1429, 1.0, 0.1429, 0.75, 0.09524, 0.75, 0.09524, 0.25, 0.1429, 0.25, 0.1429, 0.0, 0.09524, 0.0, 0.09524, 0.5, 0.1429, 0.5, 0.1429, 0.25, 0.09524, 0.25, 0.09524, 0.75, 0.1429, 0.75, 0.1429, 0.5, 0.09524, 0.5, 0.1429, 1.0, 0.1905, 1.0, 0.1905, 0.75, 0.1429, 0.75, 0.1429, 0.25, 0.1905, 0.25, 0.1905, 0.0, 0.1429, 0.0, 0.1429, 0.5, 0.1905, 0.5, 0.1905, 0.25, 0.1429, 0.25, 0.1429, 0.75, 0.1905, 0.75, 0.1905, 0.5, 0.1429, 0.5, 0.1905, 1.0, 0.2381, 1.0, 0.2381, 0.75, 0.1905, 0.75, 0.1905, 0.25, 0.2381, 0.25, 0.2381, 0.0, 0.1905, 0.0, 0.1905, 0.5, 0.2381, 0.5, 0.2381, 0.25, 0.1905, 0.25, 0.1905, 0.75, 0.2381, 0.75, 0.2381, 0.5, 0.1905, 0.5, 0.2381, 1.0, 0.2857, 1.0, 0.2857, 0.75, 0.2381, 0.75, 0.2381, 0.25, 0.2857, 0.25, 0.2857, 0.0, 0.2381, 0.0, 0.2381, 0.5, 0.2857, 0.5, 0.2857, 0.25, 0.2381, 0.25, 0.2381, 0.75, 0.2857, 0.75, 0.2857, 0.5, 0.2381, 0.5, 0.2857, 1.0, 0.3333, 1.0, 0.3333, 0.75, 0.2857, 0.75, 0.2857, 0.25, 0.3333, 0.25, 0.3333, 0.0, 0.2857, 0.0, 0.2857, 0.5, 0.3333, 0.5, 0.3333, 0.25, 0.2857, 0.25, 0.2857, 0.75, 0.3333, 0.75, 0.3333, 0.5, 0.2857, 0.5, 0.3333, 1.0, 0.381, 1.0, 0.381, 0.75, 0.3333, 0.75, 0.3333, 0.25, 0.381, 0.25, 0.381, 0.0, 0.3333, 0.0, 0.3333, 0.5, 0.381, 0.5, 0.381, 0.25, 0.3333, 0.25, 0.3333, 0.75, 0.381, 0.75, 0.381, 0.5, 0.3333, 0.5, 0.381, 1.0, 0.4286, 1.0, 0.4286, 0.75, 0.381, 0.75, 0.381, 0.25, 0.4286, 0.25, 0.4286, 0.0, 0.381, 0.0, 0.381, 0.5, 0.4286, 0.5, 0.4286, 0.25, 0.381, 0.25, 0.381, 0.75, 0.4286, 0.75, 0.4286, 0.5, 0.381, 0.5, 0.4286, 1.0, 0.4762, 1.0, 0.4762, 0.75, 0.4286, 0.75, 0.4286, 0.25, 0.4762, 0.25, 0.4762, 0.0, 0.4286, 0.0, 0.4286, 0.5, 0.4762, 0.5, 0.4762, 0.25, 0.4286, 0.25, 0.4286, 0.75, 0.4762, 0.75, 0.4762, 0.5, 0.4286, 0.5, 0.4762, 1.0, 0.5238, 1.0, 0.5238, 0.75, 0.4762, 0.75, 0.4762, 0.25, 0.5238, 0.25, 0.5238, 0.0, 0.4762, 0.0, 0.4762, 0.5, 0.5238, 0.5, 0.5238, 0.25, 0.4762, 0.25, 0.4762, 0.75, 0.5238, 0.75, 0.5238, 0.5, 0.4762, 0.5, 0.5238, 1.0, 0.5714, 1.0, 0.5714, 0.75, 0.5238, 0.75, 0.5238, 0.25, 0.5714, 0.25, 0.5714, 0.0, 0.5238, 0.0, 0.5238, 0.5, 0.5714, 0.5, 0.5714, 0.25, 0.5238, 0.25, 0.5238, 0.75, 0.5714, 0.75, 0.5714, 0.5, 0.5238, 0.5, 0.5714, 1.0, 0.619, 1.0, 0.619, 0.75, 0.5714, 0.75, 0.5714, 0.25, 0.619, 0.25, 0.619, 0.0, 0.5714, 0.0, 0.5714, 0.5, 0.619, 0.5, 0.619, 0.25, 0.5714, 0.25, 0.5714, 0.75, 0.619, 0.75, 0.619, 0.5, 0.5714, 0.5, 0.619, 1.0, 0.6667, 1.0, 0.6667, 0.75, 0.619, 0.75, 0.619, 0.25, 0.6667, 0.25, 0.6667, 0.0, 0.619, 0.0, 0.619, 0.5, 0.6667, 0.5, 0.6667, 0.25, 0.619, 0.25, 0.619, 0.75, 0.6667, 0.75, 0.6667, 0.5, 0.619, 0.5, 0.6667, 1.0, 0.7143, 1.0, 0.7143, 0.75, 0.6667, 0.75, 0.6667, 0.25, 0.7143, 0.25, 0.7143, 0.0, 0.6667, 0.0, 0.6667, 0.5, 0.7143, 0.5, 0.7143, 0.25, 0.6667, 0.25, 0.6667, 0.75, 0.7143, 0.75, 0.7143, 0.5, 0.6667, 0.5, 0.7143, 1.0, 0.7619, 1.0, 0.7619, 0.75, 0.7143, 0.75, 0.7143, 0.25, 0.7619, 0.25, 0.7619, 0.0, 0.7143, 0.0, 0.7143, 0.5, 0.7619, 0.5, 0.7619, 0.25, 0.7143, 0.25, 0.7143, 0.75, 0.7619, 0.75, 0.7619, 0.5, 0.7143, 0.5, 0.7619, 1.0, 0.8095, 1.0, 0.8095, 0.75, 0.7619, 0.75, 0.7619, 0.25, 0.8095, 0.25, 0.8095, 0.0, 0.7619, 0.0, 0.7619, 0.5, 0.8095, 0.5, 0.8095, 0.25, 0.7619, 0.25, 0.7619, 0.75, 0.8095, 0.75, 0.8095, 0.5, 0.7619, 0.5, 0.8095, 1.0, 0.8571, 1.0, 0.8571, 0.75, 0.8095, 0.75, 0.8095, 0.25, 0.8571, 0.25, 0.8571, 0.0, 0.8095, 0.0, 0.8095, 0.5, 0.8571, 0.5, 0.8571, 0.25, 0.8095, 0.25, 0.8095, 0.75, 0.8571, 0.75, 0.8571, 0.5, 0.8095, 0.5, 0.8571, 1.0, 0.9048, 1.0, 0.9048, 0.75, 0.8571, 0.75, 0.8571, 0.25, 0.9048, 0.25, 0.9048, 0.0, 0.8571, 0.0, 0.8571, 0.5, 0.9048, 0.5, 0.9048, 0.25, 0.8571, 0.25, 0.8571, 0.75, 0.9048, 0.75, 0.9048, 0.5, 0.8571, 0.5, 0.9048, 1.0, 0.9524, 1.0, 0.9524, 0.75, 0.9048, 0.75, 0.9048, 0.25, 0.9524, 0.25, 0.9524, 0.0, 0.9048, 0.0, 0.9048, 0.5, 0.9524, 0.5, 0.9524, 0.25, 0.9048, 0.25, 0.9048, 0.75, 0.9524, 0.75, 0.9524, 0.5, 0.9048, 0.5, 0.9524, 1.0, 1.0, 1.0, 1.0, 0.75, 0.9524, 0.75, 0.9524, 0.25, 1.0, 0.25, 1.0, 0.0, 0.9524, 0.0, 0.9524, 0.5, 1.0, 0.5, 1.0, 0.25, 0.9524, 0.25, 0.9524, 0.75, 1.0, 0.75, 1.0, 0.5, 0.9524, 0.5])
me_nurbspath.materials.append(mat_shoemat2)
me_nurbspath.use_remesh_fix_poles = True
me_nurbspath.use_remesh_preserve_attributes = False
me_nurbspath.update()
me_circle_006 = bpy.data.meshes.new('Circle.006')
me_circle_006.from_pydata([(-0.02916, -0.0403, 1.415e-11), (0.006677, -0.0591, -0.01286), (0.07544, -0.0581, -0.01286), (0.1293, -0.036, -0.008749), (0.09693, 0.0423, -0.01286), (0.008106, 0.06164, -0.01286), (0.1351, 0.002733, -0.009497), (-0.1008, 0.04555, 0.00994), (-0.06234, 0.0451, 0.009942), (-0.1391, 0.03061, 0.01345), (-0.1517, -0.002417, 0.01616), (-0.0998, -0.04593, 0.00994), (-0.1393, -0.03512, 0.01345), (0.01136, -0.05572, -0.001967), (-0.02436, -0.03698, 0.007792), (0.07136, -0.05484, -0.002914), (0.1243, -0.03461, -0.001874), (0.1298, 0.002211, -0.002621), (0.007724, 0.05787, -0.001958), (0.08953, 0.04006, -0.004466), (-0.06765, -0.0371, 0.009944), (0.006687, -0.05909, -0.00196), (-0.02915, -0.0403, 0.007799), (0.07545, -0.05809, -0.002917), (0.1293, -0.036, -0.001872), (0.1351, 0.002738, -0.002621), (0.008116, 0.06164, -0.00196), (0.09694, 0.04231, -0.004475), (-0.03235, 0.04972, -0.006429), (-0.03234, 0.04972, 0.001369), (-0.03161, 0.04662, 0.001508), (-0.06265, -0.04186, 3.189e-06), (-0.1066, 0.05036, 0.009941), (-0.06452, 0.05004, 0.009938), (-0.1476, 0.03274, 0.01346), (-0.1611, -0.002417, 0.01617), (-0.09995, -0.05169, 0.009945), (-0.1474, -0.0377, 0.01346), (-0.06307, -0.04192, 0.009946), (-0.06447, 0.05004, -4.212e-06), (-0.1065, 0.05037, -0.01286), (-0.06424, 0.05004, -0.01286), (-0.1476, 0.03274, -0.01286), (-0.1611, -0.002422, -0.01286), (-0.0999, -0.0517, -0.01286), (-0.1474, -0.03772, -0.01286), (-0.06185, -0.04168, -0.01286), (-0.01117, -0.009426, 0.09062), (-0.01017, -0.009425, 0.08962), (-0.01117, -0.009426, 0.08862), (-0.01217, -0.009427, 0.08962), (-0.007563, 0.01853, 0.08101), (-0.007385, 0.01838, 0.08115), (-0.008514, 0.01835, 0.08033), (-0.008692, 0.0185, 0.08019), (-0.0009766, -0.01287, 0.07718), (-0.0008691, -0.01302, 0.0774), (-0.001843, -0.01305, 0.0764), (-0.001951, -0.0129, 0.07618), (0.003768, -0.006732, 0.07214), (0.004931, -0.006743, 0.07134), (0.004129, -0.006746, 0.07018), (0.002966, -0.006734, 0.07098), (0.007035, 0.01869, 0.0684), (0.007068, 0.01854, 0.0682), (0.006426, 0.01856, 0.06695), (0.006393, 0.01871, 0.06715), (0.01281, 0.01537, 0.06578), (0.01148, 0.01535, 0.06626), (0.011, 0.01535, 0.06493), (0.01233, 0.01537, 0.06445), (0.01728, -0.01198, 0.06421), (0.01596, -0.01199, 0.06469), (0.01548, -0.01199, 0.06336), (0.0168, -0.01198, 0.06288), (0.02223, -0.01603, 0.06175), (0.02223, -0.01618, 0.06154), (0.02158, -0.01616, 0.0603), (0.02157, -0.01601, 0.06051), (0.02428, 0.006239, 0.06007), (0.02544, 0.006233, 0.05926), (0.02463, 0.006234, 0.0581), (0.02347, 0.006239, 0.05891), (0.02976, 0.0177, 0.05686), (0.02967, 0.01755, 0.05669), (0.02903, 0.01757, 0.05544), (0.02912, 0.01772, 0.05561), (0.03438, 0.007501, 0.05485), (0.03305, 0.007498, 0.05532), (0.03258, 0.007498, 0.05398), (0.03392, 0.007501, 0.05351), (0.03444, -0.009664, 0.05522), (0.03311, -0.00966, 0.05568), (0.03264, -0.009661, 0.05435), (0.03398, -0.009665, 0.05388), (0.03035, -0.01886, 0.05733), (0.03027, -0.0187, 0.05717), (0.02965, -0.01872, 0.05591), (0.02973, -0.01887, 0.05607), (0.02444, -0.00637, 0.0601), (0.02562, -0.006365, 0.05933), (0.02485, -0.006366, 0.05814), (0.02367, -0.006371, 0.05892), (0.02065, 0.01659, 0.06172), (0.02069, 0.01674, 0.06156), (0.02002, 0.01673, 0.06032), (0.01998, 0.01658, 0.06048), (0.01638, 0.01331, 0.06409), (0.01509, 0.01332, 0.06465), (0.01453, 0.01332, 0.06335), (0.01582, 0.0133, 0.06279), (0.01393, -0.01344, 0.06606), (0.01265, -0.01342, 0.06661), (0.01208, -0.01342, 0.06532), (0.01336, -0.01344, 0.06476), (0.007969, -0.01574, 0.06954), (0.00806, -0.01559, 0.06932), (0.007348, -0.0156, 0.0681), (0.007257, -0.01575, 0.06833), (0.003475, 0.01064, 0.07094), (0.004616, 0.01065, 0.07011), (0.003783, 0.01065, 0.06897), (0.002642, 0.01064, 0.0698), (-0.0007591, 0.01868, 0.07467), (-0.0006163, 0.01883, 0.07486), (-0.001626, 0.01885, 0.0739), (-0.001769, 0.0187, 0.0737), (-0.005263, -0.01244, 0.08196), (-0.005069, -0.01229, 0.08209), (-0.006243, -0.01226, 0.08134), (-0.006437, -0.01241, 0.08121), (-0.01122, 0.01987, 0.09094), (-0.01027, 0.01987, 0.0899), (-0.01131, 0.01987, 0.08894), (-0.01227, 0.01987, 0.08999), (-0.03161, 0.04662, 0.001508), (-0.007261, -0.04564, 0.02976), (0.006357, 0.05089, 0.04001), (0.01823, -0.04397, 0.03961), (0.0385, -0.03805, 0.0407), (0.03078, 0.0438, 0.04044), (0.04542, 0.03271, 0.04322), (0.03789, -0.01646, 0.05275), (0.02002, -0.0161, 0.05411), (0.0404, -0.02412, 0.05079), (0.02288, 0.014, 0.05373), (0.03766, 0.01367, 0.05132), (-0.01487, 0.0525, 0.02531), (0.008222, 0.01557, 0.06461), (0.00443, -0.01368, 0.07081), (0.04404, 0.01485, 0.05088), (-0.08034, 0.0347, 0.07279), (-0.02451, 0.02914, 0.08503), (-0.1348, 0.02472, 0.08144), (-0.1437, -0.0001091, 0.09182), (-0.07552, -0.02749, 0.07438), (-0.1297, -0.02402, 0.08167), (-0.03075, -0.02307, 0.08748), (-0.01702, 0.01815, 0.09393), (-0.01978, -0.007322, 0.09538), (-0.005121, 0.01604, 0.0757), (-0.008468, -0.008729, 0.08263), (-0.02552, -0.03714, 0.006367), (-0.1009, 0.04623, 0.00994), (-0.03222, 0.04783, 0.0005542), (-0.1414, 0.03108, 0.01384), (-0.1543, -0.002417, 0.01599), (-0.0999, -0.04679, 0.006861), (-0.1414, -0.03567, 0.01389), (-0.05496, -0.03895, 0.009181), (-0.1412, 0.03113, 0.0362), (-0.09705, 0.04026, 0.03901), (-0.1569, -0.002433, 0.03663), (-0.09541, -0.04028, 0.04055), (-0.1411, -0.03568, 0.03663), (-0.009079, -0.04621, 0.03054), (-0.02602, -0.03922, 0.03134), (-0.0154, 0.05339, 0.02683), (0.006615, 0.0516, 0.04207), (-0.05796, -0.03441, 0.04253), (-0.0262, -0.03808, 0.007814), (-0.09416, 0.03603, 0.05766), (-0.02985, 0.04669, 0.05142), (-0.141, 0.02573, 0.07017), (-0.1493, -0.0001242, 0.07699), (-0.08134, -0.03065, 0.0588), (-0.136, -0.02506, 0.0706), (0.01825, -0.04444, 0.04207), (-0.01608, -0.03555, 0.05628), (0.03834, -0.03794, 0.04334), (0.03105, 0.04407, 0.0429), (0.04547, 0.03285, 0.04587), (-0.004209, 0.04228, 0.06216), (-0.05378, -0.03067, 0.0597), (0.03833, -0.01759, 0.05782), (0.02363, -0.01668, 0.06296), (0.04023, -0.02434, 0.05351), (0.02311, 0.01397, 0.06218), (0.03803, 0.01289, 0.05648), (0.01056, 0.01573, 0.06802), (0.006136, -0.014, 0.07275), (-0.02692, -0.0294, 0.07412), (-0.01383, 0.03656, 0.07396), (0.04408, 0.01499, 0.05353), (-0.02322, 0.03147, 0.08795), (-0.08088, 0.03548, 0.07419), (-0.1371, 0.02524, 0.08628), (-0.1462, -0.0001436, 0.09247), (-0.132, -0.02466, 0.08603), (-0.07554, -0.02837, 0.07532), (-0.02937, -0.02423, 0.08907), (-0.01154, 0.01832, 0.09817), (-0.002789, 0.01613, 0.07998), (-0.01805, -0.007242, 0.09745), (-0.006819, -0.008955, 0.08459), (-0.03347, 0.05105, 0.02745), (-0.06297, 0.04826, 0.009939), (-0.1434, -0.0001021, 0.07854), (0.07136, -0.05484, -0.002914), (0.07136, -0.05484, 0.02057), (0.0706, -0.04609, 0.03481), (0.07884, 0.0332, 0.03923), (0.08176, -0.01331, 0.05174), (0.08439, 0.009238, 0.05138), (0.07642, 0.04186, -0.008071), (0.07624, 0.04311, 0.02071), (0.1257, -0.03484, -0.001967), (0.07252, -0.05525, -0.002962), (0.1314, 0.002306, -0.002718), (0.09079, 0.04042, -0.004542), (0.1275, -0.03483, 0.02349), (0.07246, -0.05523, 0.02109), (0.1332, 0.00228, 0.02264), (0.09073, 0.0404, 0.02114), (0.1112, -0.02647, 0.04113), (0.07117, -0.0463, 0.03623), (0.116, 0.009231, 0.04036), (0.07988, 0.0334, 0.04035), (0.08497, 0.009291, 0.05291), (0.08227, -0.01335, 0.0533), (0.0772, 0.04467, 0.02118), (0.07738, 0.04344, -0.008155), (0.01136, -0.05572, -0.001967), (-0.02436, -0.03698, 0.007792), (0.07136, -0.05484, -0.002914), (0.007724, 0.05787, -0.001958), (0.08953, 0.04006, -0.004466), (0.01752, -0.05572, 0.02056), (-0.02436, -0.03698, 0.03554), (0.07136, -0.05484, 0.02057), (0.007724, 0.05787, 0.02057), (0.08953, 0.04006, 0.02058), (0.02367, -0.04696, 0.03288), (-0.009691, -0.03092, 0.05467), (0.0706, -0.04609, 0.03481), (0.02112, 0.04655, 0.04277), (0.07884, 0.0332, 0.03923), (-0.06449, 0.03392, 0.01452), (0.0004426, 0.02984, 0.0151), (-0.1332, 0.02155, 0.01493), (-0.1411, 0.0009835, 0.01166), (-0.07286, -0.02996, 0.01472), (-0.1264, -0.03213, 0.0149), (0.02197, -0.02341, 0.05434), (0.008002, -0.01725, 0.06636), (0.05354, -0.02348, 0.05012), (0.08176, -0.01331, 0.05174), (0.08439, 0.009238, 0.05138), (0.009464, 0.02635, 0.06227), (0.02726, 0.02101, 0.05193), (0.05984, -0.02696, 0.01502), (-0.03161, 0.04662, 0.001508), (-0.01487, 0.0525, 0.02531), (-0.01468, 0.04277, 0.05741), (-0.00531, 0.02215, 0.07288), (-0.006366, -0.01514, 0.07804), (0.07177, 0.005593, 0.02241), (-0.06892, 0.02757, 0.04918), (-0.0232, 0.0223, 0.05361), (-0.1295, 0.02019, 0.05227), (-0.1378, 0.0004372, 0.05181), (-0.07246, -0.02515, 0.04961), (-0.1238, -0.02205, 0.05225), (-0.01738, -0.01322, 0.05435), (-0.01517, 0.005607, 0.05879), (-0.02673, -0.02699, 0.07417), (-0.02263, 0.03524, 0.07161), (0.05634, 0.01371, 0.04971), (-0.08034, 0.0347, 0.07279), (-0.07214, 0.03262, 0.07437), (-0.02893, 0.02732, 0.08215), (-0.02527, 0.0306, 0.08628), (-0.135, 0.02472, 0.08243), (-0.1311, 0.02312, 0.07896), (-0.1437, -0.0001091, 0.08462), (-0.1398, 3.967e-05, 0.08102), (-0.07552, -0.02749, 0.07438), (-0.07272, -0.02513, 0.07396), (-0.1259, -0.02318, 0.07866), (-0.1303, -0.02402, 0.08238), (-0.02992, -0.02336, 0.08802), (-0.03211, -0.02136, 0.08396), (-0.01494, 0.005617, 0.08421), (-0.01078, 0.004498, 0.0895), (0.003216, 0.04466, 0.05009)], [], [(5, 4, 6, 3, 2, 1), (0, 31, 39, 28), (0, 1, 21, 22), (6, 4, 27, 25), (1, 2, 23, 21), (2, 3, 24, 23), (3, 6, 25, 24), (4, 5, 26, 27), (40, 41, 46, 44, 45, 43, 42), (31, 46, 41, 39), (7, 32, 34, 9), (9, 34, 35, 10), (12, 37, 36, 11), (11, 36, 38, 20), (13, 14, 22, 21), (15, 13, 21, 23), (16, 15, 23, 24), (17, 16, 24, 25), (18, 19, 27, 26), (30, 18, 26, 29), (20, 38, 22, 14), (10, 35, 37, 12), (19, 17, 25, 27), (29, 33, 8, 30), (28, 5, 1, 0), (5, 28, 29, 26), (35, 43, 45, 37), (36, 44, 46, 31, 38), (8, 33, 32, 7), (32, 40, 42, 34), (34, 42, 43, 35), (0, 22, 38, 31), (37, 45, 44, 36), (39, 41, 40, 32, 33), (29, 28, 39, 33), (47, 51, 54, 50), (48, 52, 51, 47), (49, 53, 52, 48), (50, 54, 53, 49), (51, 55, 58, 54), (52, 56, 55, 51), (53, 57, 56, 52), (54, 58, 57, 53), (55, 59, 62, 58), (56, 60, 59, 55), (57, 61, 60, 56), (58, 62, 61, 57), (59, 63, 66, 62), (60, 64, 63, 59), (61, 65, 64, 60), (62, 66, 65, 61), (63, 67, 70, 66), (64, 68, 67, 63), (65, 69, 68, 64), (66, 70, 69, 65), (67, 71, 74, 70), (68, 72, 71, 67), (69, 73, 72, 68), (70, 74, 73, 69), (71, 75, 78, 74), (72, 76, 75, 71), (73, 77, 76, 72), (74, 78, 77, 73), (75, 79, 82, 78), (76, 80, 79, 75), (77, 81, 80, 76), (78, 82, 81, 77), (79, 83, 86, 82), (80, 84, 83, 79), (81, 85, 84, 80), (82, 86, 85, 81), (83, 87, 90, 86), (84, 88, 87, 83), (85, 89, 88, 84), (86, 90, 89, 85), (87, 91, 94, 90), (88, 92, 91, 87), (89, 93, 92, 88), (90, 94, 93, 89), (91, 95, 98, 94), (92, 96, 95, 91), (93, 97, 96, 92), (94, 98, 97, 93), (95, 99, 102, 98), (96, 100, 99, 95), (97, 101, 100, 96), (98, 102, 101, 97), (99, 103, 106, 102), (100, 104, 103, 99), (101, 105, 104, 100), (102, 106, 105, 101), (103, 107, 110, 106), (104, 108, 107, 103), (105, 109, 108, 104), (106, 110, 109, 105), (107, 111, 114, 110), (108, 112, 111, 107), (109, 113, 112, 108), (110, 114, 113, 109), (111, 115, 118, 114), (112, 116, 115, 111), (113, 117, 116, 112), (114, 118, 117, 113), (115, 119, 122, 118), (116, 120, 119, 115), (117, 121, 120, 116), (118, 122, 121, 117), (119, 123, 126, 122), (120, 124, 123, 119), (121, 125, 124, 120), (122, 126, 125, 121), (123, 127, 130, 126), (124, 128, 127, 123), (125, 129, 128, 124), (126, 130, 129, 125), (127, 131, 134, 130), (128, 132, 131, 127), (129, 133, 132, 128), (130, 134, 133, 129), (200, 201, 188, 195), (192, 177, 215, 182), (163, 165, 170, 171), (165, 166, 172, 170), (167, 169, 179, 173), (168, 167, 173, 174), (169, 180, 176, 179), (166, 168, 174, 172), (171, 181, 182, 215), (171, 170, 183, 181), (171, 215, 164, 216, 163), (170, 172, 184, 183), (173, 179, 193, 185), (174, 173, 185, 186), (179, 176, 188, 193), (176, 175, 187, 188), (172, 174, 186, 184), (182, 204, 202), (200, 210, 201), (193, 188, 201), (188, 187, 194, 195), (187, 189, 196, 194), (178, 177, 192, 190), (210, 193, 201), (197, 198, 190, 192), (182, 181, 205, 204), (181, 183, 206, 205), (183, 184, 207, 206), (186, 185, 209, 208), (185, 193, 210, 209), (184, 186, 208, 207), (213, 210, 200, 214), (204, 199, 202), (192, 182, 202), (204, 211, 212, 199), (164, 215, 177), (198, 203, 191, 190), (176, 180, 175), (192, 202, 199, 197), (141, 140, 190, 191), (159, 157, 210, 213), (142, 143, 195, 194), (152, 158, 211, 204), (149, 161, 214, 200), (144, 142, 194, 196), (158, 160, 212, 211), (145, 146, 198, 197), (161, 159, 213, 214), (148, 145, 197, 199), (140, 137, 178, 190), (146, 150, 203, 198), (160, 148, 199, 212), (150, 141, 191, 203), (139, 144, 196, 189), (151, 152, 204, 205), (147, 135, 164, 177), (153, 151, 205, 206), (162, 136, 175, 180), (137, 147, 177, 178), (154, 153, 206, 207), (155, 156, 208, 209), (157, 155, 209, 210), (138, 139, 189, 187), (143, 149, 200, 195), (136, 138, 187, 175), (156, 154, 207, 208), (159, 161, 157), (152, 160, 158), (153, 154, 217), (154, 156, 217), (227, 226, 230, 231), (230, 232, 236, 234), (226, 228, 232, 230), (228, 229, 233, 232), (232, 233, 237, 236), (231, 230, 234, 235), (235, 234, 239), (234, 236, 238, 239), (236, 237, 238), (237, 233, 240), (233, 229, 241, 240), (221, 223, 238, 237), (223, 222, 239, 238), (225, 221, 237, 240), (219, 218, 227, 231), (222, 220, 235, 239), (224, 225, 240, 241), (220, 219, 231, 235), (275, 285, 253, 264), (246, 245, 250, 251), (243, 242, 247, 248), (242, 244, 249, 247), (269, 287, 256, 255), (251, 250, 255, 256), (248, 247, 252, 253), (247, 249, 254, 252), (287, 265, 266, 267), (274, 273, 286), (282, 280, 295, 298), (275, 300, 285), (283, 281, 297, 301), (253, 252, 263, 264), (252, 254, 265, 263), (281, 282, 298, 297), (279, 277, 289, 293), (304, 273, 274, 268), (245, 271, 272, 250), (268, 264, 263, 269), (257, 259, 260, 262, 261, 270, 276, 258), (280, 279, 293, 295), (303, 275, 274), (268, 274, 275, 264), (303, 300, 275), (278, 284, 302, 290), (291, 274, 286), (276, 270, 283, 284), (258, 276, 284, 278), (262, 260, 280, 282), (270, 261, 281, 283), (261, 262, 282, 281), (260, 259, 279, 280), (259, 257, 277, 279), (257, 258, 278, 277), (284, 283, 301, 302), (291, 303, 274), (256, 287, 267), (269, 263, 265, 287), (289, 290, 291, 288), (293, 289, 288, 292), (295, 293, 292, 294), (297, 298, 299, 296), (301, 297, 296, 300), (298, 295, 294, 299), (303, 291, 290, 302), (300, 303, 302, 301), (277, 278, 290, 289), (265, 254, 266), (250, 272, 304, 255), (255, 304, 268, 269)])
me_circle_006.polygons.foreach_set('use_smooth', [0, 0, 0, 0, 0, 0, 0, 0, 0, 0, 0, 0, 0, 0, 0, 0, 0, 0, 0, 0, 0, 0, 0, 0, 0, 0, 0, 0, 0, 0, 0, 0, 0, 0, 0, 1, 1, 1, 1, 1, 1, 1, 1, 1, 1, 1, 1, 1, 1, 1, 1, 1, 1, 1, 1, 1, 1, 1, 1, 1, 1, 1, 1, 1, 1, 1, 1, 1, 1, 1, 1, 1, 1, 1, 1, 1, 1, 1, 1, 1, 1, 1, 1, 1, 1, 1, 1, 1, 1, 1, 1, 1, 1, 1, 1, 1, 1, 1, 1, 1, 1, 1, 1, 1, 1, 1, 1, 1, 1, 1, 1, 1, 1, 1, 1, 1, 1, 1, 1, 0, 0, 0, 0, 0, 0, 0, 0, 0, 0, 0, 0, 0, 0, 0, 0, 0, 0, 0, 0, 0, 0, 0, 0, 0, 0, 0, 0, 0, 0, 0, 0, 0, 0, 0, 0, 0, 0, 0, 0, 0, 0, 0, 0, 0, 0, 0, 0, 0, 0, 0, 0, 0, 0, 0, 0, 0, 0, 0, 0, 0, 0, 0, 0, 0, 0, 0, 0, 0, 0, 0, 0, 0, 0, 0, 0, 0, 0, 0, 0, 0, 0, 0, 0, 0, 0, 0, 0, 0, 0, 0, 0, 0, 0, 0, 0, 0, 0, 0, 0, 0, 0, 0, 0, 0, 0, 0, 0, 0, 0, 0, 0, 0, 0, 0, 0, 0, 0, 0, 0, 0, 0, 0, 0, 0, 0, 0, 0, 0, 0, 0, 0, 0, 0, 0, 0, 0, 0, 0])
me_circle_006.polygons.foreach_set('material_index', [0, 0, 0, 0, 0, 0, 0, 0, 0, 0, 0, 0, 0, 0, 0, 0, 0, 0, 0, 0, 0, 0, 0, 0, 0, 0, 0, 0, 0, 0, 0, 0, 0, 0, 0, 1, 1, 1, 1, 1, 1, 1, 1, 1, 1, 1, 1, 1, 1, 1, 1, 1, 1, 1, 1, 1, 1, 1, 1, 1, 1, 1, 1, 1, 1, 1, 1, 1, 1, 1, 1, 1, 1, 1, 1, 1, 1, 1, 1, 1, 1, 1, 1, 1, 1, 1, 1, 1, 1, 1, 1, 1, 1, 1, 1, 1, 1, 1, 1, 1, 1, 1, 1, 1, 1, 1, 1, 1, 1, 1, 1, 1, 1, 1, 1, 1, 1, 1, 1, 2, 2, 2, 2, 2, 2, 2, 2, 2, 2, 2, 2, 2, 2, 2, 2, 2, 2, 2, 2, 2, 2, 2, 2, 2, 2, 2, 2, 2, 2, 2, 2, 2, 2, 2, 2, 2, 2, 2, 2, 2, 2, 2, 2, 2, 2, 2, 2, 2, 2, 2, 2, 2, 2, 2, 2, 2, 2, 2, 2, 2, 2, 2, 2, 2, 2, 2, 2, 2, 2, 2, 2, 2, 2, 2, 2, 2, 2, 2, 2, 2, 2, 2, 2, 2, 2, 2, 2, 0, 0, 0, 0, 0, 0, 0, 0, 0, 0, 0, 0, 0, 0, 0, 0, 0, 0, 0, 0, 0, 0, 0, 0, 0, 0, 0, 0, 0, 0, 0, 0, 0, 0, 0, 0, 0, 0, 0, 0, 0, 0, 0, 0, 0, 0, 0, 0, 0, 0, 0])
_uv = me_circle_006.uv_layers.new(name='UVMap')
_uv.uv.foreach_set('vector', [0.8153, 0.5527, 0.7741, 0.7273, 0.6947, 0.8016, 0.6184, 0.7889, 0.5767, 0.6815, 0.5771, 0.5458, 0.6156, 0.4713, 0.6149, 0.4051, 0.7962, 0.4067, 0.7938, 0.4713, 0.5971, 0.1102, 0.7349, 0.06794, 0.7345, 0.1049, 0.5969, 0.1366, 0.6167, 0.9409, 0.4301, 0.9525, 0.43, 0.9241, 0.6167, 0.9175, 0.7349, 0.06794, 0.9683, 0.07043, 0.968, 0.1042, 0.7345, 0.1049, 0.9472, 0.9525, 0.7496, 0.9384, 0.7496, 0.915, 0.9472, 0.9188, 0.7496, 0.9384, 0.6167, 0.9409, 0.6167, 0.9175, 0.7496, 0.915, 0.01872, 0.1998, 0.3261, 0.173, 0.3293, 0.2099, 0.02116, 0.2282, 0.8, 0.2979, 0.7965, 0.3813, 0.6154, 0.3797, 0.5983, 0.304, 0.6291, 0.2112, 0.6997, 0.1867, 0.7681, 0.2158, 0.6149, 0.4051, 0.6154, 0.3797, 0.7965, 0.3813, 0.7962, 0.4067, 0.5956, 0.3006, 0.5836, 0.2874, 0.6223, 0.1877, 0.6282, 0.2077, 0.6282, 0.2077, 0.6223, 0.1877, 0.7051, 0.1522, 0.706, 0.1745, 0.7855, 0.2011, 0.7908, 0.1814, 0.8293, 0.2934, 0.8156, 0.2944, 0.8156, 0.2944, 0.8293, 0.2934, 0.81, 0.3824, 0.798, 0.372, 0.8584, 0.3605, 0.912, 0.4907, 0.8991, 0.5057, 0.8453, 0.3751, 0.8829, 0.1583, 0.8584, 0.3605, 0.8453, 0.3751, 0.8734, 0.1433, 0.7471, 0.8974, 0.8385, 0.7283, 0.8477, 0.7434, 0.7496, 0.915, 0.6208, 0.8998, 0.7471, 0.8974, 0.7496, 0.915, 0.6167, 0.9175, 0.9578, 0.5944, 0.9056, 0.315, 0.914, 0.29, 0.9706, 0.5935, 0.9157, 0.7272, 0.9578, 0.5944, 0.9706, 0.5935, 0.9261, 0.73, 0.8962, 0.637, 0.8815, 0.6198, 0.8991, 0.5057, 0.912, 0.4907, 0.706, 0.1745, 0.7051, 0.1522, 0.7908, 0.1814, 0.7855, 0.2011, 0.511, 0.7477, 0.6208, 0.8998, 0.6167, 0.9175, 0.5001, 0.7716, 0.9261, 0.73, 0.9222, 0.8429, 0.9056, 0.835, 0.9157, 0.7272, 0.7938, 0.4713, 0.8153, 0.5527, 0.5771, 0.5458, 0.6156, 0.4713, 0.3261, 0.173, 0.4706, 0.1823, 0.4728, 0.2087, 0.3293, 0.2099, 0.304, 0.09493, 0.304, 0.02844, 0.3907, 0.02844, 0.3906, 0.08874, 0.5041, 0.08069, 0.5042, 0.02846, 0.5943, 0.02848, 0.5925, 0.05794, 0.5915, 0.08072, 0.6, 0.3924, 0.588, 0.3876, 0.5836, 0.2874, 0.5956, 0.3006, 0.1154, 0.08073, 0.1153, 0.02849, 0.2176, 0.02846, 0.2177, 0.08876, 0.2177, 0.08876, 0.2176, 0.02846, 0.304, 0.02844, 0.304, 0.09493, 0.5971, 0.1102, 0.5969, 0.1366, 0.4815, 0.1427, 0.4833, 0.1089, 0.3906, 0.08874, 0.3907, 0.02844, 0.5042, 0.02846, 0.5041, 0.08069, 0.01892, 0.05797, 0.01839, 0.02851, 0.1153, 0.02849, 0.1154, 0.08073, 0.01905, 0.08074, 0.4728, 0.2087, 0.4706, 0.1823, 0.5811, 0.1946, 0.5842, 0.2282, 0.0, 1.0, 0.04762, 1.0, 0.04762, 0.75, 0.0, 0.75, 0.0, 0.25, 0.04762, 0.25, 0.04762, 0.0, 0.0, 0.0, 0.0, 0.5, 0.04762, 0.5, 0.04762, 0.25, 0.0, 0.25, 0.0, 0.75, 0.04762, 0.75, 0.04762, 0.5, 0.0, 0.5, 0.04762, 1.0, 0.09524, 1.0, 0.09524, 0.75, 0.04762, 0.75, 0.04762, 0.25, 0.09524, 0.25, 0.09524, 0.0, 0.04762, 0.0, 0.04762, 0.5, 0.09524, 0.5, 0.09524, 0.25, 0.04762, 0.25, 0.04762, 0.75, 0.09524, 0.75, 0.09524, 0.5, 0.04762, 0.5, 0.09524, 1.0, 0.1429, 1.0, 0.1429, 0.75, 0.09524, 0.75, 0.09524, 0.25, 0.1429, 0.25, 0.1429, 0.0, 0.09524, 0.0, 0.09524, 0.5, 0.1429, 0.5, 0.1429, 0.25, 0.09524, 0.25, 0.09524, 0.75, 0.1429, 0.75, 0.1429, 0.5, 0.09524, 0.5, 0.1429, 1.0, 0.1905, 1.0, 0.1905, 0.75, 0.1429, 0.75, 0.1429, 0.25, 0.1905, 0.25, 0.1905, 0.0, 0.1429, 0.0, 0.1429, 0.5, 0.1905, 0.5, 0.1905, 0.25, 0.1429, 0.25, 0.1429, 0.75, 0.1905, 0.75, 0.1905, 0.5, 0.1429, 0.5, 0.1905, 1.0, 0.2381, 1.0, 0.2381, 0.75, 0.1905, 0.75, 0.1905, 0.25, 0.2381, 0.25, 0.2381, 0.0, 0.1905, 0.0, 0.1905, 0.5, 0.2381, 0.5, 0.2381, 0.25, 0.1905, 0.25, 0.1905, 0.75, 0.2381, 0.75, 0.2381, 0.5, 0.1905, 0.5, 0.2381, 1.0, 0.2857, 1.0, 0.2857, 0.75, 0.2381, 0.75, 0.2381, 0.25, 0.2857, 0.25, 0.2857, 0.0, 0.2381, 0.0, 0.2381, 0.5, 0.2857, 0.5, 0.2857, 0.25, 0.2381, 0.25, 0.2381, 0.75, 0.2857, 0.75, 0.2857, 0.5, 0.2381, 0.5, 0.2857, 1.0, 0.3333, 1.0, 0.3333, 0.75, 0.2857, 0.75, 0.2857, 0.25, 0.3333, 0.25, 0.3333, 0.0, 0.2857, 0.0, 0.2857, 0.5, 0.3333, 0.5, 0.3333, 0.25, 0.2857, 0.25, 0.2857, 0.75, 0.3333, 0.75, 0.3333, 0.5, 0.2857, 0.5, 0.3333, 1.0, 0.381, 1.0, 0.381, 0.75, 0.3333, 0.75, 0.3333, 0.25, 0.381, 0.25, 0.381, 0.0, 0.3333, 0.0, 0.3333, 0.5, 0.381, 0.5, 0.381, 0.25, 0.3333, 0.25, 0.3333, 0.75, 0.381, 0.75, 0.381, 0.5, 0.3333, 0.5, 0.381, 1.0, 0.4286, 1.0, 0.4286, 0.75, 0.381, 0.75, 0.381, 0.25, 0.4286, 0.25, 0.4286, 0.0, 0.381, 0.0, 0.381, 0.5, 0.4286, 0.5, 0.4286, 0.25, 0.381, 0.25, 0.381, 0.75, 0.4286, 0.75, 0.4286, 0.5, 0.381, 0.5, 0.4286, 1.0, 0.4762, 1.0, 0.4762, 0.75, 0.4286, 0.75, 0.4286, 0.25, 0.4762, 0.25, 0.4762, 0.0, 0.4286, 0.0, 0.4286, 0.5, 0.4762, 0.5, 0.4762, 0.25, 0.4286, 0.25, 0.4286, 0.75, 0.4762, 0.75, 0.4762, 0.5, 0.4286, 0.5, 0.4762, 1.0, 0.5238, 1.0, 0.5238, 0.75, 0.4762, 0.75, 0.4762, 0.25, 0.5238, 0.25, 0.5238, 0.0, 0.4762, 0.0, 0.4762, 0.5, 0.5238, 0.5, 0.5238, 0.25, 0.4762, 0.25, 0.4762, 0.75, 0.5238, 0.75, 0.5238, 0.5, 0.4762, 0.5, 0.5238, 1.0, 0.5714, 1.0, 0.5714, 0.75, 0.5238, 0.75, 0.5238, 0.25, 0.5714, 0.25, 0.5714, 0.0, 0.5238, 0.0, 0.5238, 0.5, 0.5714, 0.5, 0.5714, 0.25, 0.5238, 0.25, 0.5238, 0.75, 0.5714, 0.75, 0.5714, 0.5, 0.5238, 0.5, 0.5714, 1.0, 0.619, 1.0, 0.619, 0.75, 0.5714, 0.75, 0.5714, 0.25, 0.619, 0.25, 0.619, 0.0, 0.5714, 0.0, 0.5714, 0.5, 0.619, 0.5, 0.619, 0.25, 0.5714, 0.25, 0.5714, 0.75, 0.619, 0.75, 0.619, 0.5, 0.5714, 0.5, 0.619, 1.0, 0.6667, 1.0, 0.6667, 0.75, 0.619, 0.75, 0.619, 0.25, 0.6667, 0.25, 0.6667, 0.0, 0.619, 0.0, 0.619, 0.5, 0.6667, 0.5, 0.6667, 0.25, 0.619, 0.25, 0.619, 0.75, 0.6667, 0.75, 0.6667, 0.5, 0.619, 0.5, 0.6667, 1.0, 0.7143, 1.0, 0.7143, 0.75, 0.6667, 0.75, 0.6667, 0.25, 0.7143, 0.25, 0.7143, 0.0, 0.6667, 0.0, 0.6667, 0.5, 0.7143, 0.5, 0.7143, 0.25, 0.6667, 0.25, 0.6667, 0.75, 0.7143, 0.75, 0.7143, 0.5, 0.6667, 0.5, 0.7143, 1.0, 0.7619, 1.0, 0.7619, 0.75, 0.7143, 0.75, 0.7143, 0.25, 0.7619, 0.25, 0.7619, 0.0, 0.7143, 0.0, 0.7143, 0.5, 0.7619, 0.5, 0.7619, 0.25, 0.7143, 0.25, 0.7143, 0.75, 0.7619, 0.75, 0.7619, 0.5, 0.7143, 0.5, 0.7619, 1.0, 0.8095, 1.0, 0.8095, 0.75, 0.7619, 0.75, 0.7619, 0.25, 0.8095, 0.25, 0.8095, 0.0, 0.7619, 0.0, 0.7619, 0.5, 0.8095, 0.5, 0.8095, 0.25, 0.7619, 0.25, 0.7619, 0.75, 0.8095, 0.75, 0.8095, 0.5, 0.7619, 0.5, 0.8095, 1.0, 0.8571, 1.0, 0.8571, 0.75, 0.8095, 0.75, 0.8095, 0.25, 0.8571, 0.25, 0.8571, 0.0, 0.8095, 0.0, 0.8095, 0.5, 0.8571, 0.5, 0.8571, 0.25, 0.8095, 0.25, 0.8095, 0.75, 0.8571, 0.75, 0.8571, 0.5, 0.8095, 0.5, 0.8571, 1.0, 0.9048, 1.0, 0.9048, 0.75, 0.8571, 0.75, 0.8571, 0.25, 0.9048, 0.25, 0.9048, 0.0, 0.8571, 0.0, 0.8571, 0.5, 0.9048, 0.5, 0.9048, 0.25, 0.8571, 0.25, 0.8571, 0.75, 0.9048, 0.75, 0.9048, 0.5, 0.8571, 0.5, 0.9048, 1.0, 0.9524, 1.0, 0.9524, 0.75, 0.9048, 0.75, 0.9048, 0.25, 0.9524, 0.25, 0.9524, 0.0, 0.9048, 0.0, 0.9048, 0.5, 0.9524, 0.5, 0.9524, 0.25, 0.9048, 0.25, 0.9048, 0.75, 0.9524, 0.75, 0.9524, 0.5, 0.9048, 0.5, 0.9524, 1.0, 1.0, 1.0, 1.0, 0.75, 0.9524, 0.75, 0.9524, 0.25, 1.0, 0.25, 1.0, 0.0, 0.9524, 0.0, 0.9524, 0.5, 1.0, 0.5, 1.0, 0.25, 0.9524, 0.25, 0.9524, 0.75, 1.0, 0.75, 1.0, 0.5, 0.9524, 0.5, 0.8486, 0.319, 0.6871, 0.3016, 0.7269, 0.2197, 0.9208, 0.2607, 0.7212, 0.7262, 0.675, 0.8726, 0.6043, 0.8709, 0.6174, 0.771, 0.339, 0.9607, 0.1673, 0.9619, 0.1607, 0.8746, 0.3386, 0.8383, 0.1673, 0.9619, 0.02545, 0.9633, 0.01599, 0.8813, 0.1607, 0.8746, 0.3696, 0.02598, 0.5505, 0.04012, 0.5444, 0.1782, 0.3867, 0.1656, 0.2006, 0.05779, 0.3696, 0.02598, 0.3867, 0.1656, 0.2077, 0.1444, 0.5505, 0.04012, 0.6617, 0.02385, 0.6737, 0.1179, 0.5444, 0.1782, 0.06106, 0.08245, 0.2006, 0.05779, 0.2077, 0.1444, 0.06797, 0.1661, 0.3386, 0.8383, 0.3385, 0.7561, 0.6174, 0.771, 0.6043, 0.8709, 0.3386, 0.8383, 0.1607, 0.8746, 0.1349, 0.7456, 0.3385, 0.7561, 0.3386, 0.8383, 0.6043, 0.8709, 0.6118, 0.9776, 0.4896, 0.9467, 0.339, 0.9607, 0.1607, 0.8746, 0.01599, 0.8813, 0.02932, 0.7205, 0.1349, 0.7456, 0.3867, 0.1656, 0.5444, 0.1782, 0.5669, 0.2525, 0.4449, 0.2538, 0.2077, 0.1444, 0.3867, 0.1656, 0.4449, 0.2538, 0.2082, 0.2859, 0.5444, 0.1782, 0.6737, 0.1179, 0.7269, 0.2197, 0.5669, 0.2525, 0.6737, 0.1179, 0.7439, 0.1031, 0.8552, 0.1293, 0.7269, 0.2197, 0.06797, 0.1661, 0.2077, 0.1444, 0.2082, 0.2859, 0.09868, 0.3262, 0.6174, 0.771, 0.6443, 0.6083, 0.6841, 0.6703, 0.8486, 0.319, 0.6806, 0.3648, 0.6871, 0.3016, 0.5669, 0.2525, 0.7269, 0.2197, 0.6871, 0.3016, 0.7269, 0.2197, 0.8552, 0.1293, 0.9743, 0.2189, 0.9208, 0.2607, 0.8552, 0.1293, 0.9384, 0.1223, 0.9703, 0.1857, 0.9743, 0.2189, 0.7592, 0.8179, 0.675, 0.8726, 0.7212, 0.7262, 0.8537, 0.8121, 0.6806, 0.3648, 0.5669, 0.2525, 0.6871, 0.3016, 0.8768, 0.674, 0.9312, 0.7065, 0.8537, 0.8121, 0.7212, 0.7262, 0.6174, 0.771, 0.3385, 0.7561, 0.3893, 0.674, 0.6443, 0.6083, 0.3385, 0.7561, 0.1349, 0.7456, 0.1364, 0.6818, 0.3893, 0.674, 0.1349, 0.7456, 0.02932, 0.7205, 0.03325, 0.6583, 0.1364, 0.6818, 0.2082, 0.2859, 0.4449, 0.2538, 0.47, 0.3317, 0.2206, 0.3488, 0.4449, 0.2538, 0.5669, 0.2525, 0.6806, 0.3648, 0.47, 0.3317, 0.09868, 0.3262, 0.2082, 0.2859, 0.2206, 0.3488, 0.1131, 0.3881, 0.7428, 0.4278, 0.6806, 0.3648, 0.8486, 0.319, 0.7929, 0.3788, 0.6443, 0.6083, 0.8266, 0.6455, 0.6841, 0.6703, 0.7212, 0.7262, 0.6174, 0.771, 0.6841, 0.6703, 0.6443, 0.6083, 0.6979, 0.5487, 0.7633, 0.6022, 0.8266, 0.6455, 0.6118, 0.9776, 0.6043, 0.8709, 0.675, 0.8726, 0.9312, 0.7065, 0.9457, 0.7297, 0.9215, 0.7975, 0.8537, 0.8121, 0.6737, 0.1179, 0.6617, 0.02385, 0.7439, 0.1031, 0.7212, 0.7262, 0.6841, 0.6703, 0.8266, 0.6455, 0.8768, 0.674, 0.9222, 0.8078, 0.8537, 0.8215, 0.8537, 0.8121, 0.9215, 0.7975, 0.7319, 0.4287, 0.6729, 0.3704, 0.6806, 0.3648, 0.7428, 0.4278, 0.9911, 0.2319, 0.9482, 0.2927, 0.9208, 0.2607, 0.9743, 0.2189, 0.632, 0.5976, 0.6729, 0.5513, 0.6979, 0.5487, 0.6443, 0.6083, 0.8552, 0.3283, 0.8009, 0.3855, 0.7929, 0.3788, 0.8486, 0.319, 0.9774, 0.1774, 0.9952, 0.2077, 0.9743, 0.2189, 0.9703, 0.1857, 0.717, 0.5327, 0.7804, 0.5927, 0.7633, 0.6022, 0.6979, 0.5487, 0.9031, 0.6533, 0.9462, 0.6927, 0.9312, 0.7065, 0.8768, 0.674, 0.8009, 0.3855, 0.7516, 0.4343, 0.7428, 0.4278, 0.7929, 0.3788, 0.8348, 0.631, 0.9031, 0.6533, 0.8768, 0.674, 0.8266, 0.6455, 0.8537, 0.8215, 0.7589, 0.8261, 0.7592, 0.8179, 0.8537, 0.8121, 0.9561, 0.7056, 0.9549, 0.7331, 0.9457, 0.7297, 0.9312, 0.7065, 0.7804, 0.5927, 0.8348, 0.631, 0.8266, 0.6455, 0.7633, 0.6022, 0.9549, 0.7331, 0.9294, 0.8041, 0.9215, 0.7975, 0.9457, 0.7297, 0.9432, 0.1121, 0.9774, 0.1774, 0.9703, 0.1857, 0.9384, 0.1223, 0.3904, 0.6666, 0.632, 0.5976, 0.6443, 0.6083, 0.3893, 0.674, 0.6776, 0.8791, 0.6182, 0.9775, 0.6118, 0.9776, 0.675, 0.8726, 0.147, 0.6645, 0.3904, 0.6666, 0.3893, 0.674, 0.1364, 0.6818, 0.6632, 0.01685, 0.7504, 0.09845, 0.7439, 0.1031, 0.6617, 0.02385, 0.7589, 0.8261, 0.6776, 0.8791, 0.675, 0.8726, 0.7592, 0.8179, 0.03922, 0.65, 0.147, 0.6645, 0.1364, 0.6818, 0.03325, 0.6583, 0.4696, 0.3374, 0.233, 0.3634, 0.2206, 0.3488, 0.47, 0.3317, 0.6729, 0.3704, 0.4696, 0.3374, 0.47, 0.3317, 0.6806, 0.3648, 0.854, 0.1197, 0.9373, 0.1115, 0.9384, 0.1223, 0.8552, 0.1293, 0.9482, 0.2927, 0.8552, 0.3283, 0.8486, 0.319, 0.9208, 0.2607, 0.7504, 0.09845, 0.854, 0.1197, 0.8552, 0.1293, 0.7439, 0.1031, 0.233, 0.3634, 0.1213, 0.3946, 0.1131, 0.3881, 0.2206, 0.3488, 0.7516, 0.4343, 0.8009, 0.3855, 0.8107, 0.4944, 0.767, 0.493, 0.7804, 0.5927, 0.717, 0.5327, 0.147, 0.6645, 0.03922, 0.65, 0.0643, 0.6057, 0.1213, 0.3946, 0.233, 0.3634, 0.1522, 0.4367, 0.1482, 0.5384, 0.2844, 0.3867, 0.3272, 0.4668, 0.2185, 0.5799, 0.3272, 0.4668, 0.4162, 0.4468, 0.4393, 0.5081, 0.3524, 0.5254, 0.2844, 0.3867, 0.4258, 0.3657, 0.4162, 0.4468, 0.3272, 0.4668, 0.4258, 0.3657, 0.6042, 0.4306, 0.5567, 0.4973, 0.4162, 0.4468, 0.4162, 0.4468, 0.5567, 0.4973, 0.5379, 0.5615, 0.4393, 0.5081, 0.2185, 0.5799, 0.3272, 0.4668, 0.3524, 0.5254, 0.2706, 0.6027, 0.2706, 0.6027, 0.3524, 0.5254, 0.3853, 0.6306, 0.3524, 0.5254, 0.4393, 0.5081, 0.4667, 0.6052, 0.3853, 0.6306, 0.4393, 0.5081, 0.5379, 0.5615, 0.4667, 0.6052, 0.5379, 0.5615, 0.5567, 0.4973, 0.5904, 0.5221, 0.5567, 0.4973, 0.6042, 0.4306, 0.6522, 0.4539, 0.5904, 0.5221, 0.5422, 0.5635, 0.4715, 0.6081, 0.4667, 0.6052, 0.5379, 0.5615, 0.4682, 0.6112, 0.3872, 0.6364, 0.3853, 0.6306, 0.4667, 0.6052, 0.5945, 0.526, 0.5422, 0.5635, 0.5379, 0.5615, 0.5904, 0.5221, 0.2156, 0.583, 0.1462, 0.5421, 0.1482, 0.5384, 0.2185, 0.5799, 0.3813, 0.6348, 0.2667, 0.6056, 0.2706, 0.6027, 0.3853, 0.6306, 0.6565, 0.4579, 0.5945, 0.526, 0.5904, 0.5221, 0.6522, 0.4539, 0.2667, 0.6056, 0.2156, 0.583, 0.2185, 0.5799, 0.2706, 0.6027, 0.403, 0.7117, 0.446, 0.7907, 0.3542, 0.8058, 0.3293, 0.7138, -0.01152, 0.3162, 0.2921, 0.2606, 0.307, 0.3413, 0.007815, 0.4064, 0.3528, 0.9937, 0.2001, 0.9931, 0.202, 0.9081, 0.3769, 0.8931, 0.2001, 0.9931, -0.01152, 0.9302, 0.01532, 0.8465, 0.202, 0.9081, 0.2512, 0.5446, 0.1346, 0.5628, 0.0561, 0.4742, 0.2757, 0.4388, 0.007815, 0.4064, 0.307, 0.3413, 0.2757, 0.4388, 0.0561, 0.4742, 0.3769, 0.8931, 0.202, 0.9081, 0.2006, 0.8482, 0.3542, 0.8058, 0.202, 0.9081, 0.01532, 0.8465, 0.03633, 0.789, 0.2006, 0.8482, 0.1346, 0.5628, 0.1243, 0.7066, 0.02737, 0.6504, 0.02802, 0.5688, 0.4064, 0.5628, 0.4165, 0.4589, 0.4639, 0.5019, 0.4913, 0.2642, 0.4836, 0.2535, 0.4949, 0.2448, 0.5017, 0.256, 0.403, 0.7117, 0.4904, 0.7626, 0.446, 0.7907, 0.5285, 0.3069, 0.5063, 0.2855, 0.5152, 0.2778, 0.5316, 0.289, 0.3542, 0.8058, 0.2006, 0.8482, 0.2516, 0.7316, 0.3293, 0.7138, 0.2006, 0.8482, 0.03633, 0.789, 0.1243, 0.7066, 0.2516, 0.7316, 0.5063, 0.2855, 0.4913, 0.2642, 0.5017, 0.256, 0.5152, 0.2778, 0.4779, 0.4291, 0.477, 0.3968, 0.4902, 0.3988, 0.4919, 0.4292, 0.3465, 0.4513, 0.4165, 0.4589, 0.4064, 0.5628, 0.3369, 0.5376, 0.2921, 0.2606, 0.4416, 0.2482, 0.3923, 0.3448, 0.307, 0.3413, 0.3369, 0.5376, 0.3293, 0.7138, 0.2516, 0.7316, 0.2512, 0.5446, 0.5185, 0.4402, 0.523, 0.4695, 0.5319, 0.4733, 0.5465, 0.4672, 0.5462, 0.4445, 0.5465, 0.3881, 0.5322, 0.3823, 0.521, 0.4126, 0.4773, 0.4402, 0.4779, 0.4291, 0.4919, 0.4292, 0.4921, 0.4417, 0.4586, 0.6435, 0.403, 0.7117, 0.4064, 0.5628, 0.3369, 0.5376, 0.4064, 0.5628, 0.403, 0.7117, 0.3293, 0.7138, 0.4586, 0.6435, 0.4904, 0.7626, 0.403, 0.7117, 0.4804, 0.3716, 0.485, 0.3626, 0.4978, 0.3642, 0.4951, 0.3769, 0.5022, 0.543, 0.4064, 0.5628, 0.4639, 0.5019, 0.5469, 0.3566, 0.5282, 0.3552, 0.5285, 0.3069, 0.5392, 0.3073, 0.4579, 0.3617, 0.4571, 0.3224, 0.485, 0.3626, 0.4804, 0.3716, 0.4766, 0.2765, 0.4669, 0.2626, 0.4836, 0.2535, 0.4913, 0.2642, 0.5282, 0.3552, 0.4932, 0.2953, 0.5063, 0.2855, 0.5285, 0.3069, 0.4932, 0.2953, 0.4766, 0.2765, 0.4913, 0.2642, 0.5063, 0.2855, 0.4571, 0.4407, 0.4587, 0.4296, 0.4779, 0.4291, 0.4773, 0.4402, 0.4587, 0.4296, 0.4591, 0.3944, 0.477, 0.3968, 0.4779, 0.4291, 0.4591, 0.3944, 0.4579, 0.3617, 0.4804, 0.3716, 0.477, 0.3968, 0.5392, 0.3073, 0.5285, 0.3069, 0.5316, 0.289, 0.5438, 0.2963, 0.5022, 0.543, 0.4586, 0.6435, 0.4064, 0.5628, 0.0561, 0.4742, 0.1346, 0.5628, 0.02802, 0.5688, 0.2512, 0.5446, 0.2516, 0.7316, 0.1243, 0.7066, 0.1346, 0.5628, 0.8274, 0.6838, 0.7557, 0.8132, 0.7643, 0.8329, 0.8439, 0.6602, 0.8531, 0.4849, 0.8274, 0.6838, 0.8439, 0.6602, 0.8668, 0.4728, 0.8, 0.4215, 0.8531, 0.4849, 0.8668, 0.4728, 0.8089, 0.4061, 0.5417, 0.6754, 0.5621, 0.5321, 0.5457, 0.5218, 0.5306, 0.6701, 0.5766, 0.7981, 0.5417, 0.6754, 0.5306, 0.6701, 0.5683, 0.8127, 0.5621, 0.5321, 0.604, 0.4456, 0.59, 0.4347, 0.5457, 0.5218, 0.6689, 0.8644, 0.7643, 0.8329, 0.7557, 0.8132, 0.6741, 0.8421, 0.5683, 0.8127, 0.6689, 0.8644, 0.6741, 0.8421, 0.5766, 0.7981, 0.477, 0.3968, 0.4804, 0.3716, 0.4951, 0.3769, 0.4902, 0.3988, 0.1243, 0.7066, 0.03633, 0.789, 0.02737, 0.6504, 0.307, 0.3413, 0.3923, 0.3448, 0.3465, 0.4513, 0.2757, 0.4388, 0.2757, 0.4388, 0.3465, 0.4513, 0.3369, 0.5376, 0.2512, 0.5446])
me_circle_006.materials.append(mat_shoemat_001)
me_circle_006.materials.append(mat_shoemat2_001)
me_circle_006.materials.append(mat_shoemat1_001)
me_circle_006.use_remesh_fix_poles = True
me_circle_006.use_remesh_preserve_attributes = False
me_circle_006.update()

# ---- objects
ob_shoe = bpy.data.objects.new('shoe', me_circle)
ob_shoecover = bpy.data.objects.new('shoeCover', me_circle_003)
ob_shoesole = bpy.data.objects.new('shoeSole', me_circle_005)
ob_shoelaces = bpy.data.objects.new('shoeLaces', me_nurbspath)
ob_shoeshoe = bpy.data.objects.new('shoeShoe', me_circle_006)

# ---- transforms, parenting, visibility, modifiers, constraints
ob_shoe.location = (0.0, 0.0, 0.0)
ob_shoecover.location = (0.0, 0.0, 0.0)
_vg = ob_shoecover.vertex_groups.new(name='Group')
ob_shoesole.location = (0.0, 0.0, 0.0)
ob_shoelaces.location = (0.03386, -0.001346, 0.05467)
ob_shoelaces.rotation_euler = (0.0, -0.0, -1.571)
ob_shoelaces.scale = (0.1078, 1.0, 1.0)
ob_shoeshoe.location = (0.0, 0.0, 0.0)
_vg = ob_shoeshoe.vertex_groups.new(name='Group')

# ---- collection membership
scene.collection.objects.link(ob_shoe)
scene.collection.objects.link(ob_shoecover)
scene.collection.objects.link(ob_shoesole)
scene.collection.objects.link(ob_shoelaces)
col_export.objects.link(ob_shoeshoe)

# ---- scene / render settings (as saved in the file)
scene.frame_start = 1; scene.frame_end = 250; scene.frame_set(0)
scene.render.engine = 'BLENDER_EEVEE_NEXT'
scene.cycles.sampling_pattern = 'TABULATED_SOBOL'
scene.cycles.use_light_tree = False
scene.view_settings.view_transform = 'Filmic'
bpy.context.view_layer.update()

# ---- added for rendering (the .blend has no active camera and no usable light): camera, sun
cam_auto = bpy.data.cameras.new('AutoCamera')
cam_auto.lens = 50.0
cam_auto.sensor_width = 36.0
cam_auto.clip_end = 1000.0
ob_auto_camera = bpy.data.objects.new('AutoCamera', cam_auto)
scene.collection.objects.link(ob_auto_camera)
ob_auto_camera.location = (0.300315, -0.374692, 0.293298)
ob_auto_camera.rotation_euler = (1.09748, -7.21219e-08, 0.694738)
scene.camera = ob_auto_camera
light_auto_sun = bpy.data.lights.new('AutoSun', 'SUN')
light_auto_sun.energy = 3.0
light_auto_sun.angle = 0.0523599
ob_auto_sun = bpy.data.objects.new('AutoSun', light_auto_sun)
scene.collection.objects.link(ob_auto_sun)
ob_auto_sun.rotation_euler = (0.872665, 0.174533, 0.523599)
bpy.context.view_layer.update()
